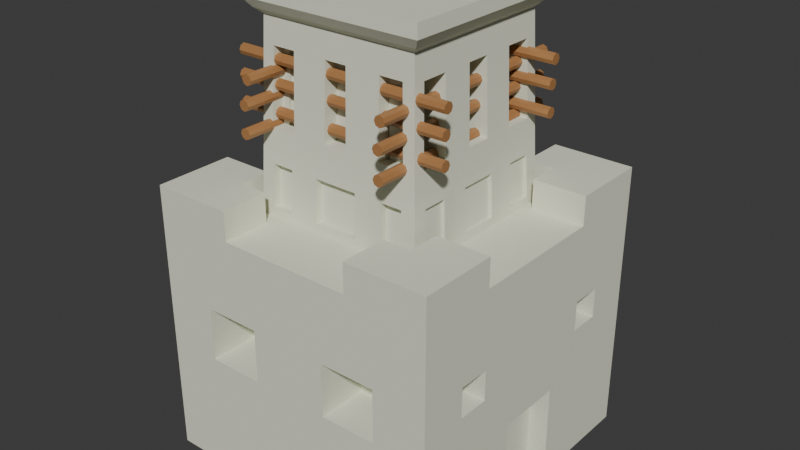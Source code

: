 # Source: ArabicTower.blend  (saved by Blender 4.1.24; exported with 4.5.12 LTS)
import bpy
from mathutils import Matrix  # noqa: F401  (used for matrix-valued properties, if any)

bpy.ops.wm.read_factory_settings(use_empty=True)
scene = bpy.context.scene
scene.name = 'Scene'

# ---- collections
col_collection = bpy.data.collections.new('Collection'); scene.collection.children.link(col_collection)

# ---- materials (node trees are filled in below, after node groups)
mat_arabictower = bpy.data.materials.new('ArabicTower')
mat_arabictower.alpha_threshold = 0.0
mat_arabictower.use_transparent_shadow = False
mat_arabictower.roughness = 0.5
mat_arabictower.line_color = (0.0, 0.0, 0.0, 1.0)
mat_wood = bpy.data.materials.new('Wood')
mat_wood.use_transparent_shadow = False

# ---- material node trees
mat_arabictower.use_nodes = True; mat_arabictower.node_tree.nodes.clear()
_N = mat_arabictower.node_tree.nodes; _L = mat_arabictower.node_tree.links
n0 = _N.new('ShaderNodeOutputMaterial'); n0.name = 'Material Output'; n0.location = (300, 300)
n1 = _N.new('ShaderNodeBsdfPrincipled'); n1.name = 'Principled BSDF'; n1.location = (10, 300)
n1.inputs[0].default_value = (0.7826, 0.8003, 0.6524, 1.0)
n1.inputs[2].default_value = 1.0
n1.inputs[3].default_value = 1.45
_L.new(n1.outputs[0], n0.inputs[0])
n0.is_active_output = True
mat_wood.use_nodes = True; mat_wood.node_tree.nodes.clear()
_N = mat_wood.node_tree.nodes; _L = mat_wood.node_tree.links
n0 = _N.new('ShaderNodeBsdfPrincipled'); n0.name = 'Principled BSDF'; n0.location = (10, 300)
n0.inputs[0].default_value = (0.4225, 0.2011, 0.07338, 1.0)
n1 = _N.new('ShaderNodeOutputMaterial'); n1.name = 'Material Output'; n1.location = (300, 300)
_L.new(n0.outputs[0], n1.inputs[0])
n1.is_active_output = True

# ---- world
world_world = bpy.data.worlds.new('World'); scene.world = world_world
world_world.use_nodes = True; world_world.node_tree.nodes.clear()
_N = world_world.node_tree.nodes; _L = world_world.node_tree.links
n0 = _N.new('ShaderNodeOutputWorld'); n0.name = 'World Output'; n0.location = (300, 300)
n1 = _N.new('ShaderNodeBackground'); n1.name = 'Background'; n1.location = (10, 300)
n1.inputs[0].default_value = (0.05088, 0.05088, 0.05088, 1.0)
_L.new(n1.outputs[0], n0.inputs[0])
n0.is_active_output = True
world_world.color = (0.05088, 0.05088, 0.05088)
world_world.use_sun_shadow = False
world_world.sun_shadow_jitter_overblur = 0.0

# ---- meshes
me_cube = bpy.data.meshes.new('Cube')
me_cube.from_pydata([(1.0, 1.0, 0.6708), (1.0, 1.0, -1.0), (1.0, -1.0, 0.6708), (1.0, -1.0, -1.0), (-1.0, 1.0, 0.6708), (-1.0, 1.0, -1.0), (-1.0, -1.0, 0.6708), (-1.0, -1.0, -1.0), (-1.0, 0.6803, -1.0), (-1.0, -0.6803, -1.0), (1.0, 0.6803, 0.6708), (1.0, -0.6803, 0.6708), (-1.0, -0.6803, 0.6708), (-1.0, 0.6803, 0.6708), (1.0, -0.6803, -1.0), (1.0, 0.6803, -1.0), (0.6404, 1.0, -1.0), (-0.6404, 1.0, -1.0), (0.6404, -1.0, 0.6708), (-0.6404, -1.0, 0.6708), (-0.6404, -1.0, -1.0), (0.6404, -1.0, -1.0), (-0.6404, 1.0, 0.6708), (0.6404, 1.0, 0.6708), (0.6404, 0.6803, -1.0), (-0.6404, 0.6803, -1.0), (0.6404, -0.6803, -1.0), (-0.6404, -0.6803, -1.0), (-0.6404, 0.6803, 0.6708), (0.6404, 0.6803, 0.6708), (-0.6404, -0.6803, 0.6708), (0.6404, -0.6803, 0.6708), (-1.0, 0.4678, -1.0), (-1.0, -0.4678, -1.0), (1.0, 0.4678, 0.6708), (1.0, -0.4678, 0.6708), (-1.0, -0.4678, 0.6708), (-1.0, 0.4678, 0.6708), (1.0, -0.4678, -1.0), (1.0, 0.4678, -1.0), (0.6404, 0.4678, 0.6708), (0.6404, -0.4678, 0.6708), (-0.6404, 0.4678, 0.6708), (-0.6404, -0.4678, 0.6708), (-0.6404, 0.4678, -1.0), (-0.6404, -0.4678, -1.0), (0.6404, 0.4678, -1.0), (0.6404, -0.4678, -1.0), (0.451, 1.0, -1.0), (-0.451, 1.0, -1.0), (0.451, -1.0, 0.6708), (-0.451, -1.0, 0.6708), (-0.451, -1.0, -1.0), (0.451, -1.0, -1.0), (-0.451, 1.0, 0.6708), (0.451, 1.0, 0.6708), (0.451, 0.6803, -1.0), (-0.451, 0.6803, -1.0), (0.451, -0.6803, -1.0), (-0.451, -0.6803, -1.0), (-0.451, 0.6803, 0.6708), (0.451, 0.6803, 0.6708), (-0.451, -0.6803, 0.6708), (0.451, -0.6803, 0.6708), (0.451, 0.4678, -1.0), (-0.451, 0.4678, -1.0), (0.451, -0.4678, -1.0), (-0.451, -0.4678, -1.0), (-0.451, 0.4678, 0.6708), (0.451, 0.4678, 0.6708), (-0.451, -0.4678, 0.6708), (0.451, -0.4678, 0.6708), (-0.6404, -1.0, 0.8645), (-1.0, -1.0, 0.8645), (1.0, -0.6803, 0.8645), (1.0, -1.0, 0.8645), (-1.0, 0.6803, 0.8645), (-1.0, 1.0, 0.8645), (0.6404, 1.0, 0.8645), (1.0, 1.0, 0.8645), (1.0, 0.6803, 0.8645), (1.0, -0.4678, 0.8645), (-1.0, -0.6803, 0.8645), (-1.0, 0.4678, 0.8645), (0.6404, 0.6803, 0.8645), (0.6404, -0.6803, 0.8645), (0.6404, -1.0, 0.8645), (-0.451, -1.0, 0.8645), (-0.6404, 1.0, 0.8645), (0.451, 1.0, 0.8645), (-0.6404, 0.6803, 0.8645), (0.451, 0.6803, 0.8645), (-0.6404, -0.6803, 0.8645), (0.451, -0.6803, 0.8645), (0.6404, -0.4678, 0.8645), (-0.6404, -0.4678, 0.8645), (1.0, 0.4678, 0.8645), (-1.0, -0.4678, 0.8645), (0.6404, 0.4678, 0.8645), (-0.6404, 0.4678, 0.8645), (0.451, -1.0, 0.8645), (-0.451, 1.0, 0.8645), (-0.451, 0.6803, 0.8645), (-0.451, -0.6803, 0.8645), (1.0, 1.0, -0.3591), (-1.0, -1.0, -0.3591), (1.0, -1.0, -0.3591), (-1.0, 1.0, -0.3591), (1.0, 0.6803, -0.3591), (1.0, -0.6803, -0.3591), (-1.0, -0.6803, -0.3591), (-1.0, 0.6803, -0.3591), (-0.6404, 1.0, -0.3591), (0.6404, 1.0, -0.3591), (0.6404, -1.0, -0.3591), (-0.6404, -1.0, -0.3591), (-1.0, -0.4678, -0.3591), (-1.0, 0.4678, -0.3591), (1.0, 0.4678, -0.3591), (1.0, -0.4678, -0.3591), (0.451, -1.0, -0.3591), (-0.451, -1.0, -0.3591), (-0.451, 1.0, -0.3591), (0.451, 1.0, -0.3591), (-1.0, 0.2269, -1.0), (-1.0, -0.2269, -1.0), (1.0, 0.2269, 0.6708), (1.0, -0.2269, 0.6708), (-1.0, -0.2269, 0.6708), (-1.0, 0.2269, 0.6708), (1.0, -0.2269, -1.0), (1.0, 0.2269, -1.0), (0.6404, 0.2269, 0.6708), (0.6404, -0.2269, 0.6708), (-0.6404, 0.2269, 0.6708), (-0.6404, -0.2269, 0.6708), (-0.6404, 0.2269, -1.0), (-0.6404, -0.2269, -1.0), (0.6404, 0.2269, -1.0), (0.6404, -0.2269, -1.0), (0.451, 0.2269, 0.6708), (0.451, -0.2269, 0.6708), (-0.451, 0.2269, 0.6708), (-0.451, -0.2269, 0.6708), (-0.451, 0.2269, -1.0), (-0.451, -0.2269, -1.0), (0.451, 0.2269, -1.0), (0.451, -0.2269, -1.0), (1.0, 0.2269, -0.3591), (1.0, -0.2269, -0.3591), (-1.0, -0.2269, -0.3591), (-1.0, 0.2269, -0.3591), (0.8661, -0.2269, -1.0), (0.8661, 0.2269, -1.0), (0.8661, 0.2269, -0.3591), (0.8661, -0.2269, -0.3591), (-1.0, -1.0, -0.04607), (-1.0, -1.0, 0.1548), (1.0, 1.0, 0.1548), (1.0, 1.0, -0.04607), (1.0, -1.0, 0.1548), (1.0, -1.0, -0.04607), (-1.0, 1.0, 0.1548), (-1.0, 1.0, -0.04607), (1.0, 0.6803, 0.1548), (1.0, 0.6803, -0.04607), (1.0, -0.6803, 0.1548), (1.0, -0.6803, -0.04607), (-1.0, -0.6803, 0.1548), (-1.0, -0.6803, -0.04607), (-1.0, 0.6803, 0.1548), (-1.0, 0.6803, -0.04607), (-0.6404, 1.0, 0.1548), (-0.6404, 1.0, -0.04607), (0.6404, 1.0, 0.1548), (0.6404, 1.0, -0.04607), (0.6404, -1.0, 0.1548), (0.6404, -1.0, -0.04607), (-0.6404, -1.0, 0.1548), (-0.6404, -1.0, -0.04607), (-1.0, -0.4678, 0.1548), (-1.0, -0.4678, -0.04607), (-1.0, 0.4678, 0.1548), (-1.0, 0.4678, -0.04607), (1.0, 0.4678, 0.1548), (1.0, 0.4678, -0.04607), (1.0, -0.4678, 0.1548), (1.0, -0.4678, -0.04607), (0.451, -1.0, 0.1548), (-0.451, -1.0, 0.1548), (-0.451, 1.0, 0.1548), (0.451, 1.0, 0.1548), (1.0, 0.2269, 0.1548), (1.0, 0.2269, -0.04607), (1.0, -0.2269, 0.1548), (1.0, -0.2269, -0.04607), (-1.0, -0.2269, 0.1548), (-1.0, -0.2269, -0.04607), (-1.0, 0.2269, 0.1548), (-1.0, 0.2269, -0.04607), (0.4891, 0.6803, 0.1548), (0.4891, 0.6803, -0.04607), (0.4891, -0.6803, 0.1548), (0.4891, -0.6803, -0.04607), (0.4891, 0.4678, 0.1548), (0.4891, 0.4678, -0.04607), (0.4891, -0.4678, 0.1548), (0.4891, -0.4678, -0.04607), (0.2638, 1.0, -1.0), (-0.2638, 1.0, -1.0), (0.2638, -1.0, 0.6708), (-0.2638, -1.0, 0.6708), (-0.2638, -1.0, -1.0), (0.2638, -1.0, -1.0), (-0.2638, 1.0, 0.6708), (0.2638, 1.0, 0.6708), (0.2638, 0.6803, -1.0), (-0.2638, 0.6803, -1.0), (0.2638, -0.6803, -1.0), (-0.2638, -0.6803, -1.0), (-0.2638, 0.6803, 0.6708), (0.2638, 0.6803, 0.6708), (-0.2638, -0.6803, 0.6708), (0.2638, -0.6803, 0.6708), (0.2638, 0.4678, -1.0), (-0.2638, 0.4678, -1.0), (0.2638, -0.4678, -1.0), (-0.2638, -0.4678, -1.0), (-0.2638, 0.4678, 0.6708), (0.2638, 0.4678, 0.6708), (-0.2638, -0.4678, 0.6708), (0.2638, -0.4678, 0.6708), (-0.2638, 1.0, -0.3591), (0.2638, 1.0, -0.3591), (0.2638, -1.0, -0.3591), (-0.2638, -1.0, -0.3591), (0.2638, 0.2269, -1.0), (-0.2638, 0.2269, -1.0), (0.2638, -0.2269, -1.0), (-0.2638, -0.2269, -1.0), (-0.2638, 0.2269, 0.6708), (0.2638, 0.2269, 0.6708), (-0.2638, -0.2269, 0.6708), (0.2638, -0.2269, 0.6708), (-0.2638, 1.0, -0.04607), (0.2638, 1.0, -0.04607), (-0.2638, 1.0, 0.1548), (0.2638, 1.0, 0.1548), (0.2638, -1.0, -0.04607), (-0.2638, -1.0, -0.04607), (0.2638, -1.0, 0.1548), (-0.2638, -1.0, 0.1548), (1.0, 1.0, -0.2026), (1.0, -1.0, -0.2026), (-1.0, 1.0, -0.2026), (1.0, 0.6803, -0.2026), (1.0, -0.6803, -0.2026), (-1.0, -0.6803, -0.2026), (-1.0, 0.6803, -0.2026), (-0.6404, 1.0, -0.2026), (0.6404, 1.0, -0.2026), (0.6404, -1.0, -0.2026), (-0.6404, -1.0, -0.2026), (-1.0, -0.4678, -0.2026), (-1.0, 0.4678, -0.2026), (1.0, 0.4678, -0.2026), (1.0, -0.4678, -0.2026), (0.451, -1.0, -0.2026), (-0.451, -1.0, -0.2026), (-0.451, 1.0, -0.2026), (0.451, 1.0, -0.2026), (1.0, 0.2269, -0.2026), (1.0, -0.2269, -0.2026), (-1.0, -0.2269, -0.2026), (-1.0, 0.2269, -0.2026), (-1.0, -1.0, -0.2026), (0.2638, -1.0, -0.2026), (-0.2638, -1.0, -0.2026), (-0.2638, 1.0, -0.2026), (0.2638, 1.0, -0.2026), (0.6404, -0.6771, 0.1548), (0.6404, -0.6771, -0.04607), (-0.6404, -0.6771, 0.1548), (-0.6404, -0.6771, -0.04607), (0.451, -0.6771, 0.1548), (0.451, -0.6771, -0.04607), (-0.451, -0.6771, 0.1548), (-0.451, -0.6771, -0.04607), (-0.2638, -0.6771, -0.04607), (-0.2638, -0.6771, 0.1548), (0.2638, -0.6771, -0.04607), (0.2638, -0.6771, 0.1548), (0.6404, -0.6771, -0.2026), (-0.6404, -0.6771, -0.2026), (0.451, -0.6771, -0.2026), (-0.451, -0.6771, -0.2026), (0.2638, -0.6771, -0.2026), (-0.2638, -0.6771, -0.2026), (-0.6404, 0.248, 0.1548), (-0.6404, 0.248, -0.04607), (0.6404, 0.248, 0.1548), (0.6404, 0.248, -0.04607), (-0.451, 0.248, 0.1548), (-0.451, 0.248, -0.04607), (0.451, 0.248, 0.1548), (0.451, 0.248, -0.04607), (0.2638, 0.248, -0.04607), (0.2638, 0.248, 0.1548), (-0.2638, 0.248, -0.04607), (-0.2638, 0.248, 0.1548), (-0.6404, 0.248, -0.2026), (0.6404, 0.248, -0.2026), (-0.451, 0.248, -0.2026), (0.451, 0.248, -0.2026), (-0.2638, 0.248, -0.2026), (0.2638, 0.248, -0.2026)], [], [(54, 22, 88, 101), (178, 19, 6, 157), (170, 13, 4, 162), (26, 14, 3, 21), (166, 11, 2, 160), (174, 23, 0, 158), (158, 0, 10, 164), (186, 35, 11, 166), (16, 1, 15, 24), (47, 38, 14, 26), (157, 6, 12, 168), (182, 37, 13, 170), (41, 31, 85, 94), (13, 37, 83, 76), (37, 42, 99, 83), (70, 43, 30, 62), (63, 50, 100, 93), (18, 2, 75, 86), (33, 45, 27, 9), (66, 47, 26, 58), (5, 17, 25, 8), (48, 16, 24, 56), (162, 4, 22, 172), (191, 55, 23, 174), (9, 27, 20, 7), (58, 26, 21, 53), (160, 2, 18, 176), (189, 51, 19, 178), (42, 28, 90, 99), (60, 54, 101, 102), (56, 24, 46, 64), (147, 139, 47, 66), (8, 25, 44, 32), (125, 137, 45, 33), (60, 28, 42, 68), (143, 135, 43, 70), (31, 63, 93, 85), (127, 133, 41, 35), (12, 6, 73, 82), (135, 128, 36, 43), (168, 12, 36, 180), (198, 129, 37, 182), (24, 15, 39, 46), (139, 130, 38, 47), (164, 10, 34, 184), (194, 127, 35, 186), (133, 141, 71, 41), (242, 143, 70, 230), (29, 61, 69, 40), (220, 60, 68, 228), (137, 145, 67, 45), (238, 147, 66, 226), (25, 57, 65, 44), (216, 56, 64, 224), (35, 41, 94, 81), (222, 62, 51, 211), (176, 18, 50, 188), (251, 211, 51, 189), (27, 59, 52, 20), (218, 58, 53, 213), (172, 22, 54, 190), (247, 215, 55, 191), (17, 49, 57, 25), (208, 48, 56, 216), (45, 67, 59, 27), (226, 66, 58, 218), (55, 61, 91, 89), (214, 54, 60, 220), (41, 71, 63, 31), (230, 70, 62, 222), (92, 82, 73, 72), (88, 77, 76, 90), (95, 97, 82, 92), (81, 94, 85, 74), (79, 78, 84, 80), (101, 88, 90, 102), (74, 85, 86, 75), (103, 92, 72, 87), (80, 84, 98, 96), (90, 76, 83, 99), (85, 93, 100, 86), (78, 89, 91, 84), (19, 51, 87, 72), (51, 62, 103, 87), (43, 36, 97, 95), (30, 43, 95, 92), (6, 19, 72, 73), (2, 11, 74, 75), (22, 4, 77, 88), (23, 55, 89, 78), (34, 10, 80, 96), (4, 13, 76, 77), (0, 23, 78, 79), (28, 60, 102, 90), (36, 12, 82, 97), (62, 30, 92, 103), (50, 18, 86, 100), (10, 0, 79, 80), (61, 29, 84, 91), (29, 40, 98, 84), (40, 34, 96, 98), (11, 35, 81, 74), (208, 233, 123, 48), (17, 112, 122, 49), (212, 235, 121, 52), (21, 114, 120, 53), (130, 149, 119, 38), (15, 108, 118, 39), (124, 151, 117, 32), (9, 110, 116, 33), (52, 121, 115, 20), (3, 106, 114, 21), (48, 123, 113, 16), (5, 107, 112, 17), (32, 117, 111, 8), (7, 105, 110, 9), (38, 119, 109, 14), (1, 104, 108, 15), (16, 113, 104, 1), (14, 109, 106, 3), (8, 111, 107, 5), (20, 115, 105, 7), (33, 116, 150, 125), (125, 150, 151, 124), (39, 118, 148, 131), (149, 130, 152, 155), (224, 64, 146, 236), (236, 146, 147, 238), (44, 65, 144, 136), (136, 144, 145, 137), (228, 68, 142, 240), (240, 142, 143, 242), (40, 69, 140, 132), (132, 140, 141, 133), (184, 34, 126, 192), (192, 126, 127, 194), (46, 39, 131, 138), (180, 36, 128, 196), (196, 128, 129, 198), (42, 37, 129, 134), (134, 129, 128, 135), (34, 40, 132, 126), (126, 132, 133, 127), (68, 42, 134, 142), (142, 134, 135, 143), (32, 44, 136, 124), (124, 136, 137, 125), (64, 46, 138, 146), (146, 138, 139, 147), (153, 154, 155, 152), (148, 149, 155, 154), (131, 148, 154, 153), (273, 197, 199, 274), (197, 196, 198, 199), (263, 181, 197, 273), (181, 180, 196, 197), (271, 193, 195, 272), (193, 192, 194, 195), (265, 185, 193, 271), (185, 184, 192, 193), (246, 244, 308, 309), (174, 175, 301, 300), (260, 270, 313, 311), (244, 278, 314, 308), (179, 262, 293, 283), (248, 276, 296, 290), (251, 189, 286, 289), (261, 177, 281, 292), (272, 195, 187, 266), (195, 194, 186, 187), (255, 165, 185, 265), (185, 165, 201, 205), (274, 199, 183, 264), (199, 198, 182, 183), (257, 169, 181, 263), (169, 168, 180, 181), (276, 267, 294, 296), (249, 251, 289, 288), (253, 161, 177, 261), (161, 160, 176, 177), (191, 174, 300, 304), (173, 172, 298, 299), (254, 163, 173, 259), (163, 162, 172, 173), (264, 183, 171, 258), (183, 182, 170, 171), (275, 156, 169, 257), (156, 157, 168, 169), (266, 187, 167, 256), (186, 166, 202, 206), (252, 159, 165, 255), (159, 158, 164, 165), (260, 175, 159, 252), (175, 174, 158, 159), (256, 167, 161, 253), (167, 166, 160, 161), (258, 171, 163, 254), (171, 170, 162, 163), (262, 179, 156, 275), (179, 178, 157, 156), (201, 200, 204, 205), (207, 206, 202, 203), (166, 167, 203, 202), (165, 164, 200, 201), (187, 186, 206, 207), (167, 187, 207, 203), (184, 185, 205, 204), (164, 184, 204, 200), (178, 179, 283, 282), (248, 250, 251, 249), (250, 248, 290, 291), (276, 248, 249, 277), (190, 246, 309, 302), (244, 246, 247, 245), (175, 260, 311, 301), (278, 244, 245, 279), (140, 241, 243, 141), (241, 240, 242, 243), (69, 229, 241, 140), (229, 228, 240, 241), (144, 237, 239, 145), (237, 236, 238, 239), (65, 225, 237, 144), (225, 224, 236, 237), (53, 120, 234, 213), (213, 234, 235, 212), (49, 122, 232, 209), (209, 232, 233, 208), (71, 231, 223, 63), (231, 230, 222, 223), (55, 215, 221, 61), (215, 214, 220, 221), (67, 227, 219, 59), (227, 226, 218, 219), (49, 209, 217, 57), (209, 208, 216, 217), (190, 54, 214, 246), (246, 214, 215, 247), (59, 219, 212, 52), (219, 218, 213, 212), (188, 50, 210, 250), (250, 210, 211, 251), (63, 223, 210, 50), (223, 222, 211, 210), (57, 217, 225, 65), (217, 216, 224, 225), (145, 239, 227, 67), (239, 238, 226, 227), (61, 221, 229, 69), (221, 220, 228, 229), (141, 243, 231, 71), (243, 242, 230, 231), (232, 278, 279, 233), (122, 269, 278, 232), (234, 276, 277, 235), (120, 267, 276, 234), (115, 262, 275, 105), (111, 258, 254, 107), (109, 256, 253, 106), (113, 260, 252, 104), (104, 252, 255, 108), (119, 266, 256, 109), (105, 275, 257, 110), (117, 264, 258, 111), (107, 254, 259, 112), (123, 270, 260, 113), (106, 253, 261, 114), (121, 268, 262, 115), (110, 257, 263, 116), (151, 274, 264, 117), (108, 255, 265, 118), (149, 272, 266, 119), (114, 261, 267, 120), (235, 277, 268, 121), (112, 259, 269, 122), (233, 279, 270, 123), (118, 265, 271, 148), (148, 271, 272, 149), (116, 263, 273, 150), (150, 273, 274, 151), (297, 288, 287, 295), (288, 289, 286, 287), (292, 281, 285, 294), (281, 280, 284, 285), (295, 287, 283, 293), (287, 286, 282, 283), (285, 284, 291, 290), (294, 285, 290, 296), (277, 249, 288, 297), (267, 261, 292, 294), (176, 188, 284, 280), (268, 277, 297, 295), (188, 250, 291, 284), (262, 268, 295, 293), (177, 176, 280, 281), (189, 178, 282, 286), (315, 306, 305, 313), (306, 307, 304, 305), (310, 299, 303, 312), (299, 298, 302, 303), (313, 305, 301, 311), (305, 304, 300, 301), (303, 302, 309, 308), (312, 303, 308, 314), (279, 245, 306, 315), (247, 191, 304, 307), (245, 247, 307, 306), (269, 259, 310, 312), (270, 279, 315, 313), (278, 269, 312, 314), (172, 190, 302, 298), (259, 173, 299, 310)])
_uv = me_cube.uv_layers.new(name='UVMap')
_uv.uv.foreach_set('vector', [0.625, 0.3186, 0.625, 0.295, 0.625, 0.295, 0.625, 0.3186, 0.5476, 0.955, 0.625, 0.955, 0.625, 1.0, 0.5476, 1.0, 0.5476, 0.21, 0.625, 0.21, 0.625, 0.25, 0.5476, 0.25, 0.33, 0.71, 0.375, 0.71, 0.375, 0.75, 0.33, 0.75, 0.5476, 0.71, 0.625, 0.71, 0.625, 0.75, 0.5476, 0.75, 0.5476, 0.455, 0.625, 0.455, 0.625, 0.5, 0.5476, 0.5, 0.5476, 0.5, 0.625, 0.5, 0.625, 0.54, 0.5476, 0.54, 0.5476, 0.6835, 0.625, 0.6835, 0.625, 0.71, 0.5476, 0.71, 0.33, 0.5, 0.375, 0.5, 0.375, 0.54, 0.33, 0.54, 0.33, 0.6835, 0.375, 0.6835, 0.375, 0.71, 0.33, 0.71, 0.5476, 0.0, 0.625, 0.0, 0.625, 0.03996, 0.5476, 0.03996, 0.5476, 0.1835, 0.625, 0.1835, 0.625, 0.21, 0.5476, 0.21, 0.67, 0.6835, 0.67, 0.71, 0.67, 0.71, 0.67, 0.6835, 0.625, 0.21, 0.625, 0.1835, 0.625, 0.1835, 0.625, 0.21, 0.875, 0.5665, 0.83, 0.5665, 0.83, 0.5665, 0.875, 0.5665, 0.8064, 0.6835, 0.83, 0.6835, 0.83, 0.71, 0.8064, 0.71, 0.6936, 0.71, 0.6936, 0.75, 0.6936, 0.75, 0.6936, 0.71, 0.625, 0.795, 0.625, 0.75, 0.625, 0.75, 0.625, 0.795, 0.125, 0.6835, 0.17, 0.6835, 0.17, 0.71, 0.125, 0.71, 0.3064, 0.6835, 0.33, 0.6835, 0.33, 0.71, 0.3064, 0.71, 0.125, 0.5, 0.17, 0.5, 0.17, 0.54, 0.125, 0.54, 0.3064, 0.5, 0.33, 0.5, 0.33, 0.54, 0.3064, 0.54, 0.5476, 0.25, 0.625, 0.25, 0.625, 0.295, 0.5476, 0.295, 0.5476, 0.4314, 0.625, 0.4314, 0.625, 0.455, 0.5476, 0.455, 0.125, 0.71, 0.17, 0.71, 0.17, 0.75, 0.125, 0.75, 0.3064, 0.71, 0.33, 0.71, 0.33, 0.75, 0.3064, 0.75, 0.5476, 0.75, 0.625, 0.75, 0.625, 0.795, 0.5476, 0.795, 0.5476, 0.9314, 0.625, 0.9314, 0.625, 0.955, 0.5476, 0.955, 0.83, 0.5665, 0.83, 0.54, 0.83, 0.54, 0.83, 0.5665, 0.8064, 0.54, 0.8064, 0.5, 0.8064, 0.5, 0.8064, 0.54, 0.3064, 0.54, 0.33, 0.54, 0.33, 0.5665, 0.3064, 0.5665, 0.3064, 0.6534, 0.33, 0.6534, 0.33, 0.6835, 0.3064, 0.6835, 0.125, 0.54, 0.17, 0.54, 0.17, 0.5665, 0.125, 0.5665, 0.125, 0.6534, 0.17, 0.6534, 0.17, 0.6835, 0.125, 0.6835, 0.8064, 0.54, 0.83, 0.54, 0.83, 0.5665, 0.8064, 0.5665, 0.8064, 0.6534, 0.83, 0.6534, 0.83, 0.6835, 0.8064, 0.6835, 0.67, 0.71, 0.6936, 0.71, 0.6936, 0.71, 0.67, 0.71, 0.625, 0.6534, 0.67, 0.6534, 0.67, 0.6835, 0.625, 0.6835, 0.625, 0.03996, 0.625, 0.0, 0.625, 0.0, 0.625, 0.03996, 0.83, 0.6534, 0.875, 0.6534, 0.875, 0.6835, 0.83, 0.6835, 0.5476, 0.03996, 0.625, 0.03996, 0.625, 0.06653, 0.5476, 0.06653, 0.5476, 0.1534, 0.625, 0.1534, 0.625, 0.1835, 0.5476, 0.1835, 0.33, 0.54, 0.375, 0.54, 0.375, 0.5665, 0.33, 0.5665, 0.33, 0.6534, 0.375, 0.6534, 0.375, 0.6835, 0.33, 0.6835, 0.5476, 0.54, 0.625, 0.54, 0.625, 0.5665, 0.5476, 0.5665, 0.5476, 0.6534, 0.625, 0.6534, 0.625, 0.6835, 0.5476, 0.6835, 0.67, 0.6534, 0.6936, 0.6534, 0.6936, 0.6835, 0.67, 0.6835, 0.783, 0.6534, 0.8064, 0.6534, 0.8064, 0.6835, 0.783, 0.6835, 0.67, 0.54, 0.6936, 0.54, 0.6936, 0.5665, 0.67, 0.5665, 0.783, 0.54, 0.8064, 0.54, 0.8064, 0.5665, 0.783, 0.5665, 0.17, 0.6534, 0.1936, 0.6534, 0.1936, 0.6835, 0.17, 0.6835, 0.283, 0.6534, 0.3064, 0.6534, 0.3064, 0.6835, 0.283, 0.6835, 0.17, 0.54, 0.1936, 0.54, 0.1936, 0.5665, 0.17, 0.5665, 0.283, 0.54, 0.3064, 0.54, 0.3064, 0.5665, 0.283, 0.5665, 0.625, 0.6835, 0.67, 0.6835, 0.67, 0.6835, 0.625, 0.6835, 0.783, 0.71, 0.8064, 0.71, 0.8064, 0.75, 0.783, 0.75, 0.5476, 0.795, 0.625, 0.795, 0.625, 0.8186, 0.5476, 0.8186, 0.5476, 0.908, 0.625, 0.908, 0.625, 0.9314, 0.5476, 0.9314, 0.17, 0.71, 0.1936, 0.71, 0.1936, 0.75, 0.17, 0.75, 0.283, 0.71, 0.3064, 0.71, 0.3064, 0.75, 0.283, 0.75, 0.5476, 0.295, 0.625, 0.295, 0.625, 0.3186, 0.5476, 0.3186, 0.5476, 0.408, 0.625, 0.408, 0.625, 0.4314, 0.5476, 0.4314, 0.17, 0.5, 0.1936, 0.5, 0.1936, 0.54, 0.17, 0.54, 0.283, 0.5, 0.3064, 0.5, 0.3064, 0.54, 0.283, 0.54, 0.17, 0.6835, 0.1936, 0.6835, 0.1936, 0.71, 0.17, 0.71, 0.283, 0.6835, 0.3064, 0.6835, 0.3064, 0.71, 0.283, 0.71, 0.6936, 0.5, 0.6936, 0.54, 0.6936, 0.54, 0.6936, 0.5, 0.783, 0.5, 0.8064, 0.5, 0.8064, 0.54, 0.783, 0.54, 0.67, 0.6835, 0.6936, 0.6835, 0.6936, 0.71, 0.67, 0.71, 0.783, 0.6835, 0.8064, 0.6835, 0.8064, 0.71, 0.783, 0.71, 0.83, 0.71, 0.875, 0.71, 0.875, 0.75, 0.83, 0.75, 0.83, 0.5, 0.875, 0.5, 0.875, 0.54, 0.83, 0.54, 0.83, 0.6835, 0.875, 0.6835, 0.875, 0.71, 0.83, 0.71, 0.625, 0.6835, 0.67, 0.6835, 0.67, 0.71, 0.625, 0.71, 0.625, 0.5, 0.67, 0.5, 0.67, 0.54, 0.625, 0.54, 0.8064, 0.5, 0.83, 0.5, 0.83, 0.54, 0.8064, 0.54, 0.625, 0.71, 0.67, 0.71, 0.67, 0.75, 0.625, 0.75, 0.8064, 0.71, 0.83, 0.71, 0.83, 0.75, 0.8064, 0.75, 0.625, 0.54, 0.67, 0.54, 0.67, 0.5665, 0.625, 0.5665, 0.83, 0.54, 0.875, 0.54, 0.875, 0.5665, 0.83, 0.5665, 0.67, 0.71, 0.6936, 0.71, 0.6936, 0.75, 0.67, 0.75, 0.67, 0.5, 0.6936, 0.5, 0.6936, 0.54, 0.67, 0.54, 0.625, 0.955, 0.625, 0.9314, 0.625, 0.9314, 0.625, 0.955, 0.8064, 0.75, 0.8064, 0.71, 0.8064, 0.71, 0.8064, 0.75, 0.83, 0.6835, 0.875, 0.6835, 0.875, 0.6835, 0.83, 0.6835, 0.83, 0.71, 0.83, 0.6835, 0.83, 0.6835, 0.83, 0.71, 0.625, 1.0, 0.625, 0.955, 0.625, 0.955, 0.625, 1.0, 0.625, 0.75, 0.625, 0.71, 0.625, 0.71, 0.625, 0.75, 0.625, 0.295, 0.625, 0.25, 0.625, 0.25, 0.625, 0.295, 0.625, 0.455, 0.625, 0.4314, 0.625, 0.4314, 0.625, 0.455, 0.625, 0.5665, 0.625, 0.54, 0.625, 0.54, 0.625, 0.5665, 0.625, 0.25, 0.625, 0.21, 0.625, 0.21, 0.625, 0.25, 0.625, 0.5, 0.625, 0.455, 0.625, 0.455, 0.625, 0.5, 0.83, 0.54, 0.8064, 0.54, 0.8064, 0.54, 0.83, 0.54, 0.625, 0.06653, 0.625, 0.03996, 0.625, 0.03996, 0.625, 0.06653, 0.8064, 0.71, 0.83, 0.71, 0.83, 0.71, 0.8064, 0.71, 0.625, 0.8186, 0.625, 0.795, 0.625, 0.795, 0.625, 0.8186, 0.625, 0.54, 0.625, 0.5, 0.625, 0.5, 0.625, 0.54, 0.6936, 0.54, 0.67, 0.54, 0.67, 0.54, 0.6936, 0.54, 0.67, 0.54, 0.67, 0.5665, 0.67, 0.5665, 0.67, 0.54, 0.67, 0.5665, 0.625, 0.5665, 0.625, 0.5665, 0.67, 0.5665, 0.625, 0.71, 0.625, 0.6835, 0.625, 0.6835, 0.625, 0.71, 0.375, 0.408, 0.4803, 0.408, 0.4803, 0.4314, 0.375, 0.4314, 0.375, 0.295, 0.4803, 0.295, 0.4803, 0.3186, 0.375, 0.3186, 0.375, 0.908, 0.4803, 0.908, 0.4803, 0.9314, 0.375, 0.9314, 0.375, 0.795, 0.4803, 0.795, 0.4803, 0.8186, 0.375, 0.8186, 0.375, 0.6534, 0.4803, 0.6534, 0.4803, 0.6835, 0.375, 0.6835, 0.375, 0.54, 0.4803, 0.54, 0.4803, 0.5665, 0.375, 0.5665, 0.375, 0.1534, 0.4803, 0.1534, 0.4803, 0.1835, 0.375, 0.1835, 0.375, 0.03996, 0.4803, 0.03996, 0.4803, 0.06653, 0.375, 0.06653, 0.375, 0.9314, 0.4803, 0.9314, 0.4803, 0.955, 0.375, 0.955, 0.375, 0.75, 0.4803, 0.75, 0.4803, 0.795, 0.375, 0.795, 0.375, 0.4314, 0.4803, 0.4314, 0.4803, 0.455, 0.375, 0.455, 0.375, 0.25, 0.4803, 0.25, 0.4803, 0.295, 0.375, 0.295, 0.375, 0.1835, 0.4803, 0.1835, 0.4803, 0.21, 0.375, 0.21, 0.375, 0.0, 0.4803, 0.0, 0.4803, 0.03996, 0.375, 0.03996, 0.375, 0.6835, 0.4803, 0.6835, 0.4803, 0.71, 0.375, 0.71, 0.375, 0.5, 0.4803, 0.5, 0.4803, 0.54, 0.375, 0.54, 0.375, 0.455, 0.4803, 0.455, 0.4803, 0.5, 0.375, 0.5, 0.375, 0.71, 0.4803, 0.71, 0.4803, 0.75, 0.375, 0.75, 0.375, 0.21, 0.4803, 0.21, 0.4803, 0.25, 0.375, 0.25, 0.375, 0.955, 0.4803, 0.955, 0.4803, 1.0, 0.375, 1.0, 0.375, 0.06653, 0.4803, 0.06653, 0.4803, 0.09663, 0.375, 0.09663, 0.375, 0.09663, 0.4803, 0.09663, 0.4803, 0.1534, 0.375, 0.1534, 0.375, 0.5665, 0.4803, 0.5665, 0.4803, 0.5966, 0.375, 0.5966, 0.4803, 0.6534, 0.375, 0.6534, 0.375, 0.6534, 0.4803, 0.6534, 0.283, 0.5665, 0.3064, 0.5665, 0.3064, 0.5966, 0.283, 0.5966, 0.283, 0.5966, 0.3064, 0.5966, 0.3064, 0.6534, 0.283, 0.6534, 0.17, 0.5665, 0.1936, 0.5665, 0.1936, 0.5966, 0.17, 0.5966, 0.17, 0.5966, 0.1936, 0.5966, 0.1936, 0.6534, 0.17, 0.6534, 0.783, 0.5665, 0.8064, 0.5665, 0.8064, 0.5966, 0.783, 0.5966, 0.783, 0.5966, 0.8064, 0.5966, 0.8064, 0.6534, 0.783, 0.6534, 0.67, 0.5665, 0.6936, 0.5665, 0.6936, 0.5966, 0.67, 0.5966, 0.67, 0.5966, 0.6936, 0.5966, 0.6936, 0.6534, 0.67, 0.6534, 0.5476, 0.5665, 0.625, 0.5665, 0.625, 0.5966, 0.5476, 0.5966, 0.5476, 0.5966, 0.625, 0.5966, 0.625, 0.6534, 0.5476, 0.6534, 0.33, 0.5665, 0.375, 0.5665, 0.375, 0.5966, 0.33, 0.5966, 0.5476, 0.06653, 0.625, 0.06653, 0.625, 0.09663, 0.5476, 0.09663, 0.5476, 0.09663, 0.625, 0.09663, 0.625, 0.1534, 0.5476, 0.1534, 0.83, 0.5665, 0.875, 0.5665, 0.875, 0.5966, 0.83, 0.5966, 0.83, 0.5966, 0.875, 0.5966, 0.875, 0.6534, 0.83, 0.6534, 0.625, 0.5665, 0.67, 0.5665, 0.67, 0.5966, 0.625, 0.5966, 0.625, 0.5966, 0.67, 0.5966, 0.67, 0.6534, 0.625, 0.6534, 0.8064, 0.5665, 0.83, 0.5665, 0.83, 0.5966, 0.8064, 0.5966, 0.8064, 0.5966, 0.83, 0.5966, 0.83, 0.6534, 0.8064, 0.6534, 0.125, 0.5665, 0.17, 0.5665, 0.17, 0.5966, 0.125, 0.5966, 0.125, 0.5966, 0.17, 0.5966, 0.17, 0.6534, 0.125, 0.6534, 0.3064, 0.5665, 0.33, 0.5665, 0.33, 0.5966, 0.3064, 0.5966, 0.3064, 0.5966, 0.33, 0.5966, 0.33, 0.6534, 0.3064, 0.6534, 0.375, 0.5966, 0.4803, 0.5966, 0.4803, 0.6534, 0.375, 0.6534, 0.4803, 0.5966, 0.4803, 0.6534, 0.4803, 0.6534, 0.4803, 0.5966, 0.375, 0.5966, 0.4803, 0.5966, 0.4803, 0.5966, 0.375, 0.5966, 0.4898, 0.09663, 0.4994, 0.09663, 0.4994, 0.1534, 0.4898, 0.1534, 0.4994, 0.09663, 0.5476, 0.09663, 0.5476, 0.1534, 0.4994, 0.1534, 0.4898, 0.06653, 0.4994, 0.06653, 0.4994, 0.09663, 0.4898, 0.09663, 0.4994, 0.06653, 0.5476, 0.06653, 0.5476, 0.09663, 0.4994, 0.09663, 0.4898, 0.5966, 0.4994, 0.5966, 0.4994, 0.6534, 0.4898, 0.6534, 0.4994, 0.5966, 0.5476, 0.5966, 0.5476, 0.6534, 0.4994, 0.6534, 0.4898, 0.5665, 0.4994, 0.5665, 0.4994, 0.5966, 0.4898, 0.5966, 0.4994, 0.5665, 0.5476, 0.5665, 0.5476, 0.5966, 0.4994, 0.5966, 0.5476, 0.342, 0.4994, 0.342, 0.4994, 0.342, 0.5476, 0.342, 0.5476, 0.455, 0.4994, 0.455, 0.4994, 0.455, 0.5476, 0.455, 0.4898, 0.455, 0.4898, 0.4314, 0.4898, 0.4314, 0.4898, 0.455, 0.4994, 0.342, 0.4898, 0.342, 0.4898, 0.342, 0.4994, 0.342, 0.4994, 0.955, 0.4898, 0.955, 0.4898, 0.955, 0.4994, 0.955, 0.4994, 0.842, 0.4898, 0.842, 0.4898, 0.842, 0.4994, 0.842, 0.5476, 0.908, 0.5476, 0.9314, 0.5476, 0.9314, 0.5476, 0.908, 0.4898, 0.795, 0.4994, 0.795, 0.4994, 0.795, 0.4898, 0.795, 0.4898, 0.6534, 0.4994, 0.6534, 0.4994, 0.6835, 0.4898, 0.6835, 0.4994, 0.6534, 0.5476, 0.6534, 0.5476, 0.6835, 0.4994, 0.6835, 0.4898, 0.54, 0.4994, 0.54, 0.4994, 0.5665, 0.4898, 0.5665, 0.4994, 0.5665, 0.4994, 0.54, 0.4994, 0.54, 0.4994, 0.5665, 0.4898, 0.1534, 0.4994, 0.1534, 0.4994, 0.1835, 0.4898, 0.1835, 0.4994, 0.1534, 0.5476, 0.1534, 0.5476, 0.1835, 0.4994, 0.1835, 0.4898, 0.03996, 0.4994, 0.03996, 0.4994, 0.06653, 0.4898, 0.06653, 0.4994, 0.03996, 0.5476, 0.03996, 0.5476, 0.06653, 0.4994, 0.06653, 0.4898, 0.842, 0.4898, 0.8186, 0.4898, 0.8186, 0.4898, 0.842, 0.4994, 0.908, 0.5476, 0.908, 0.5476, 0.908, 0.4994, 0.908, 0.4898, 0.75, 0.4994, 0.75, 0.4994, 0.795, 0.4898, 0.795, 0.4994, 0.75, 0.5476, 0.75, 0.5476, 0.795, 0.4994, 0.795, 0.5476, 0.4314, 0.5476, 0.455, 0.5476, 0.455, 0.5476, 0.4314, 0.4994, 0.295, 0.5476, 0.295, 0.5476, 0.295, 0.4994, 0.295, 0.4898, 0.25, 0.4994, 0.25, 0.4994, 0.295, 0.4898, 0.295, 0.4994, 0.25, 0.5476, 0.25, 0.5476, 0.295, 0.4994, 0.295, 0.4898, 0.1835, 0.4994, 0.1835, 0.4994, 0.21, 0.4898, 0.21, 0.4994, 0.1835, 0.5476, 0.1835, 0.5476, 0.21, 0.4994, 0.21, 0.4898, 0.0, 0.4994, 0.0, 0.4994, 0.03996, 0.4898, 0.03996, 0.4994, 0.0, 0.5476, 0.0, 0.5476, 0.03996, 0.4994, 0.03996, 0.4898, 0.6835, 0.4994, 0.6835, 0.4994, 0.71, 0.4898, 0.71, 0.5476, 0.6835, 0.5476, 0.71, 0.5476, 0.71, 0.5476, 0.6835, 0.4898, 0.5, 0.4994, 0.5, 0.4994, 0.54, 0.4898, 0.54, 0.4994, 0.5, 0.5476, 0.5, 0.5476, 0.54, 0.4994, 0.54, 0.4898, 0.455, 0.4994, 0.455, 0.4994, 0.5, 0.4898, 0.5, 0.4994, 0.455, 0.5476, 0.455, 0.5476, 0.5, 0.4994, 0.5, 0.4898, 0.71, 0.4994, 0.71, 0.4994, 0.75, 0.4898, 0.75, 0.4994, 0.71, 0.5476, 0.71, 0.5476, 0.75, 0.4994, 0.75, 0.4898, 0.21, 0.4994, 0.21, 0.4994, 0.25, 0.4898, 0.25, 0.4994, 0.21, 0.5476, 0.21, 0.5476, 0.25, 0.4994, 0.25, 0.4898, 0.955, 0.4994, 0.955, 0.4994, 1.0, 0.4898, 1.0, 0.4994, 0.955, 0.5476, 0.955, 0.5476, 1.0, 0.4994, 1.0, 0.4994, 0.54, 0.5476, 0.54, 0.5476, 0.5665, 0.4994, 0.5665, 0.4994, 0.6835, 0.5476, 0.6835, 0.5476, 0.71, 0.4994, 0.71, 0.5476, 0.71, 0.4994, 0.71, 0.4994, 0.71, 0.5476, 0.71, 0.4994, 0.54, 0.5476, 0.54, 0.5476, 0.54, 0.4994, 0.54, 0.4994, 0.6835, 0.5476, 0.6835, 0.5476, 0.6835, 0.4994, 0.6835, 0.4994, 0.71, 0.4994, 0.6835, 0.4994, 0.6835, 0.4994, 0.71, 0.5476, 0.5665, 0.4994, 0.5665, 0.4994, 0.5665, 0.5476, 0.5665, 0.5476, 0.54, 0.5476, 0.5665, 0.5476, 0.5665, 0.5476, 0.54, 0.5476, 0.955, 0.4994, 0.955, 0.4994, 0.955, 0.5476, 0.955, 0.4994, 0.842, 0.5476, 0.842, 0.5476, 0.908, 0.4994, 0.908, 0.5476, 0.842, 0.4994, 0.842, 0.4994, 0.842, 0.5476, 0.842, 0.4898, 0.842, 0.4994, 0.842, 0.4994, 0.908, 0.4898, 0.908, 0.5476, 0.3186, 0.5476, 0.342, 0.5476, 0.342, 0.5476, 0.3186, 0.4994, 0.342, 0.5476, 0.342, 0.5476, 0.408, 0.4994, 0.408, 0.4994, 0.455, 0.4898, 0.455, 0.4898, 0.455, 0.4994, 0.455, 0.4898, 0.342, 0.4994, 0.342, 0.4994, 0.408, 0.4898, 0.408, 0.6936, 0.5966, 0.717, 0.5966, 0.717, 0.6534, 0.6936, 0.6534, 0.717, 0.5966, 0.783, 0.5966, 0.783, 0.6534, 0.717, 0.6534, 0.6936, 0.5665, 0.717, 0.5665, 0.717, 0.5966, 0.6936, 0.5966, 0.717, 0.5665, 0.783, 0.5665, 0.783, 0.5966, 0.717, 0.5966, 0.1936, 0.5966, 0.217, 0.5966, 0.217, 0.6534, 0.1936, 0.6534, 0.217, 0.5966, 0.283, 0.5966, 0.283, 0.6534, 0.217, 0.6534, 0.1936, 0.5665, 0.217, 0.5665, 0.217, 0.5966, 0.1936, 0.5966, 0.217, 0.5665, 0.283, 0.5665, 0.283, 0.5966, 0.217, 0.5966, 0.375, 0.8186, 0.4803, 0.8186, 0.4803, 0.842, 0.375, 0.842, 0.375, 0.842, 0.4803, 0.842, 0.4803, 0.908, 0.375, 0.908, 0.375, 0.3186, 0.4803, 0.3186, 0.4803, 0.342, 0.375, 0.342, 0.375, 0.342, 0.4803, 0.342, 0.4803, 0.408, 0.375, 0.408, 0.6936, 0.6835, 0.717, 0.6835, 0.717, 0.71, 0.6936, 0.71, 0.717, 0.6835, 0.783, 0.6835, 0.783, 0.71, 0.717, 0.71, 0.6936, 0.5, 0.717, 0.5, 0.717, 0.54, 0.6936, 0.54, 0.717, 0.5, 0.783, 0.5, 0.783, 0.54, 0.717, 0.54, 0.1936, 0.6835, 0.217, 0.6835, 0.217, 0.71, 0.1936, 0.71, 0.217, 0.6835, 0.283, 0.6835, 0.283, 0.71, 0.217, 0.71, 0.1936, 0.5, 0.217, 0.5, 0.217, 0.54, 0.1936, 0.54, 0.217, 0.5, 0.283, 0.5, 0.283, 0.54, 0.217, 0.54, 0.5476, 0.3186, 0.625, 0.3186, 0.625, 0.342, 0.5476, 0.342, 0.5476, 0.342, 0.625, 0.342, 0.625, 0.408, 0.5476, 0.408, 0.1936, 0.71, 0.217, 0.71, 0.217, 0.75, 0.1936, 0.75, 0.217, 0.71, 0.283, 0.71, 0.283, 0.75, 0.217, 0.75, 0.5476, 0.8186, 0.625, 0.8186, 0.625, 0.842, 0.5476, 0.842, 0.5476, 0.842, 0.625, 0.842, 0.625, 0.908, 0.5476, 0.908, 0.6936, 0.71, 0.717, 0.71, 0.717, 0.75, 0.6936, 0.75, 0.717, 0.71, 0.783, 0.71, 0.783, 0.75, 0.717, 0.75, 0.1936, 0.54, 0.217, 0.54, 0.217, 0.5665, 0.1936, 0.5665, 0.217, 0.54, 0.283, 0.54, 0.283, 0.5665, 0.217, 0.5665, 0.1936, 0.6534, 0.217, 0.6534, 0.217, 0.6835, 0.1936, 0.6835, 0.217, 0.6534, 0.283, 0.6534, 0.283, 0.6835, 0.217, 0.6835, 0.6936, 0.54, 0.717, 0.54, 0.717, 0.5665, 0.6936, 0.5665, 0.717, 0.54, 0.783, 0.54, 0.783, 0.5665, 0.717, 0.5665, 0.6936, 0.6534, 0.717, 0.6534, 0.717, 0.6835, 0.6936, 0.6835, 0.717, 0.6534, 0.783, 0.6534, 0.783, 0.6835, 0.717, 0.6835, 0.4803, 0.342, 0.4898, 0.342, 0.4898, 0.408, 0.4803, 0.408, 0.4803, 0.3186, 0.4898, 0.3186, 0.4898, 0.342, 0.4803, 0.342, 0.4803, 0.842, 0.4898, 0.842, 0.4898, 0.908, 0.4803, 0.908, 0.4803, 0.8186, 0.4898, 0.8186, 0.4898, 0.842, 0.4803, 0.842, 0.4803, 0.955, 0.4898, 0.955, 0.4898, 1.0, 0.4803, 1.0, 0.4803, 0.21, 0.4898, 0.21, 0.4898, 0.25, 0.4803, 0.25, 0.4803, 0.71, 0.4898, 0.71, 0.4898, 0.75, 0.4803, 0.75, 0.4803, 0.455, 0.4898, 0.455, 0.4898, 0.5, 0.4803, 0.5, 0.4803, 0.5, 0.4898, 0.5, 0.4898, 0.54, 0.4803, 0.54, 0.4803, 0.6835, 0.4898, 0.6835, 0.4898, 0.71, 0.4803, 0.71, 0.4803, 0.0, 0.4898, 0.0, 0.4898, 0.03996, 0.4803, 0.03996, 0.4803, 0.1835, 0.4898, 0.1835, 0.4898, 0.21, 0.4803, 0.21, 0.4803, 0.25, 0.4898, 0.25, 0.4898, 0.295, 0.4803, 0.295, 0.4803, 0.4314, 0.4898, 0.4314, 0.4898, 0.455, 0.4803, 0.455, 0.4803, 0.75, 0.4898, 0.75, 0.4898, 0.795, 0.4803, 0.795, 0.4803, 0.9314, 0.4898, 0.9314, 0.4898, 0.955, 0.4803, 0.955, 0.4803, 0.03996, 0.4898, 0.03996, 0.4898, 0.06653, 0.4803, 0.06653, 0.4803, 0.1534, 0.4898, 0.1534, 0.4898, 0.1835, 0.4803, 0.1835, 0.4803, 0.54, 0.4898, 0.54, 0.4898, 0.5665, 0.4803, 0.5665, 0.4803, 0.6534, 0.4898, 0.6534, 0.4898, 0.6835, 0.4803, 0.6835, 0.4803, 0.795, 0.4898, 0.795, 0.4898, 0.8186, 0.4803, 0.8186, 0.4803, 0.908, 0.4898, 0.908, 0.4898, 0.9314, 0.4803, 0.9314, 0.4803, 0.295, 0.4898, 0.295, 0.4898, 0.3186, 0.4803, 0.3186, 0.4803, 0.408, 0.4898, 0.408, 0.4898, 0.4314, 0.4803, 0.4314, 0.4803, 0.5665, 0.4898, 0.5665, 0.4898, 0.5966, 0.4803, 0.5966, 0.4803, 0.5966, 0.4898, 0.5966, 0.4898, 0.6534, 0.4803, 0.6534, 0.4803, 0.06653, 0.4898, 0.06653, 0.4898, 0.09663, 0.4803, 0.09663, 0.4803, 0.09663, 0.4898, 0.09663, 0.4898, 0.1534, 0.4803, 0.1534, 0.4898, 0.908, 0.4994, 0.908, 0.4994, 0.9314, 0.4898, 0.9314, 0.4994, 0.908, 0.5476, 0.908, 0.5476, 0.9314, 0.4994, 0.9314, 0.4898, 0.795, 0.4994, 0.795, 0.4994, 0.8186, 0.4898, 0.8186, 0.4994, 0.795, 0.5476, 0.795, 0.5476, 0.8186, 0.4994, 0.8186, 0.4898, 0.9314, 0.4994, 0.9314, 0.4994, 0.955, 0.4898, 0.955, 0.4994, 0.9314, 0.5476, 0.9314, 0.5476, 0.955, 0.4994, 0.955, 0.4994, 0.8186, 0.5476, 0.8186, 0.5476, 0.842, 0.4994, 0.842, 0.4898, 0.8186, 0.4994, 0.8186, 0.4994, 0.842, 0.4898, 0.842, 0.4898, 0.908, 0.4994, 0.908, 0.4994, 0.908, 0.4898, 0.908, 0.4898, 0.8186, 0.4898, 0.795, 0.4898, 0.795, 0.4898, 0.8186, 0.5476, 0.795, 0.5476, 0.8186, 0.5476, 0.8186, 0.5476, 0.795, 0.4898, 0.9314, 0.4898, 0.908, 0.4898, 0.908, 0.4898, 0.9314, 0.5476, 0.8186, 0.5476, 0.842, 0.5476, 0.842, 0.5476, 0.8186, 0.4898, 0.955, 0.4898, 0.9314, 0.4898, 0.9314, 0.4898, 0.955, 0.4994, 0.795, 0.5476, 0.795, 0.5476, 0.795, 0.4994, 0.795, 0.5476, 0.9314, 0.5476, 0.955, 0.5476, 0.955, 0.5476, 0.9314, 0.4898, 0.408, 0.4994, 0.408, 0.4994, 0.4314, 0.4898, 0.4314, 0.4994, 0.408, 0.5476, 0.408, 0.5476, 0.4314, 0.4994, 0.4314, 0.4898, 0.295, 0.4994, 0.295, 0.4994, 0.3186, 0.4898, 0.3186, 0.4994, 0.295, 0.5476, 0.295, 0.5476, 0.3186, 0.4994, 0.3186, 0.4898, 0.4314, 0.4994, 0.4314, 0.4994, 0.455, 0.4898, 0.455, 0.4994, 0.4314, 0.5476, 0.4314, 0.5476, 0.455, 0.4994, 0.455, 0.4994, 0.3186, 0.5476, 0.3186, 0.5476, 0.342, 0.4994, 0.342, 0.4898, 0.3186, 0.4994, 0.3186, 0.4994, 0.342, 0.4898, 0.342, 0.4898, 0.408, 0.4994, 0.408, 0.4994, 0.408, 0.4898, 0.408, 0.5476, 0.408, 0.5476, 0.4314, 0.5476, 0.4314, 0.5476, 0.408, 0.4994, 0.408, 0.5476, 0.408, 0.5476, 0.408, 0.4994, 0.408, 0.4898, 0.3186, 0.4898, 0.295, 0.4898, 0.295, 0.4898, 0.3186, 0.4898, 0.4314, 0.4898, 0.408, 0.4898, 0.408, 0.4898, 0.4314, 0.4898, 0.342, 0.4898, 0.3186, 0.4898, 0.3186, 0.4898, 0.342, 0.5476, 0.295, 0.5476, 0.3186, 0.5476, 0.3186, 0.5476, 0.295, 0.4898, 0.295, 0.4994, 0.295, 0.4994, 0.295, 0.4898, 0.295])
me_cube.materials.append(mat_arabictower)
me_cube.use_mirror_vertex_groups = False
me_cube.update()
me_cube_001 = bpy.data.meshes.new('Cube.001')
me_cube_001.from_pydata([(-1.0, -1.0, -1.0), (-1.063, -1.063, 1.541), (-1.0, 1.0, -1.0), (-1.063, 1.063, 1.541), (1.0, -1.0, -1.0), (1.063, -1.063, 1.541), (1.0, 1.0, -1.0), (1.063, 1.063, 1.541), (-1.0, 0.3829, -1.0), (-1.0, -0.3829, -1.0), (-1.063, -0.4069, 1.541), (-1.063, 0.4069, 1.541), (1.0, -0.3829, -1.0), (1.0, 0.3829, -1.0), (1.063, 0.4069, 1.541), (1.063, -0.4069, 1.541), (0.4213, 1.0, -1.0), (-0.4213, 1.0, -1.0), (-0.4477, 1.063, 1.541), (0.4477, 1.063, 1.541), (-0.4213, -1.0, -1.0), (0.4213, -1.0, -1.0), (0.4477, -1.063, 1.541), (-0.4477, -1.063, 1.541), (-0.4477, 0.4069, 1.541), (0.4477, 0.4069, 1.541), (-0.4477, -0.4069, 1.541), (0.4477, -0.4069, 1.541), (0.4213, 0.3829, -1.0), (-0.4213, 0.3829, -1.0), (0.4213, -0.3829, -1.0), (-0.4213, -0.3829, -1.0), (-0.9679, -0.9679, -0.1814), (-0.9679, 0.9679, -0.1814), (0.9679, 0.9679, -0.1814), (0.9679, -0.9679, -0.1814), (0.9679, 0.3705, -0.1814), (0.9679, -0.3705, -0.1814), (-0.9679, -0.3705, -0.1814), (-0.9679, 0.3705, -0.1814), (0.4078, -0.9679, -0.1814), (-0.4078, -0.9679, -0.1814), (-0.4078, 0.9679, -0.1814), (0.4078, 0.9679, -0.1814), (-0.9618, -0.9618, -0.02728), (-0.9618, 0.9618, -0.02728), (0.9618, 0.9618, -0.02728), (0.9618, -0.9618, -0.02728), (0.9618, 0.3682, -0.02728), (0.9618, -0.3682, -0.02728), (-0.9618, -0.3682, -0.02728), (-0.9618, 0.3682, -0.02728), (0.4052, -0.9618, -0.02728), (-0.4052, -0.9618, -0.02728), (-0.4052, 0.9618, -0.02728), (0.4052, 0.9618, -0.02728), (-0.919, -0.919, 1.063), (-0.919, 0.919, 1.063), (0.919, 0.919, 1.063), (0.919, -0.919, 1.063), (0.919, 0.3518, 1.063), (0.919, -0.3518, 1.063), (-0.919, -0.3518, 1.063), (-0.919, 0.3518, 1.063), (0.3872, -0.919, 1.063), (-0.3872, -0.919, 1.063), (-0.3872, 0.919, 1.063), (0.3872, 0.919, 1.063), (-0.1468, 0.9566, 0.105), (-0.1393, 0.9242, 0.931), (0.1393, 0.9242, 0.931), (0.1468, 0.9566, 0.105), (-0.8241, 0.9566, 0.105), (-0.7917, 0.9242, 0.931), (-0.5218, 0.9242, 0.931), (-0.5354, 0.9566, 0.105), (0.1333, -0.9566, 0.105), (0.1266, -0.9242, 0.931), (-0.1266, -0.9242, 0.931), (-0.1333, -0.9566, 0.105), (0.8241, -0.9566, 0.105), (0.7917, -0.9242, 0.931), (0.5218, -0.9242, 0.931), (0.5354, -0.9566, 0.105), (-0.9566, -0.1527, 0.105), (-0.9242, -0.1446, 0.931), (-0.9242, 0.1446, 0.931), (-0.9566, 0.1527, 0.105), (-0.9566, -0.8241, 0.105), (-0.9242, -0.7917, 0.931), (-0.9242, -0.4862, 0.931), (-0.9566, -0.4986, 0.105), (0.9566, 0.1434, 0.105), (0.9242, 0.1358, 0.931), (0.9242, -0.1358, 0.931), (0.9566, -0.1434, 0.105), (0.9566, 0.8241, 0.105), (0.9242, 0.7917, 0.931), (0.9242, 0.4862, 0.931), (0.9566, 0.4986, 0.105), (-0.5354, -0.9566, 0.105), (-0.5218, -0.9242, 0.931), (-0.7917, -0.9242, 0.931), (-0.8241, -0.9566, 0.105), (0.9566, -0.4986, 0.105), (0.9242, -0.4862, 0.931), (0.9242, -0.7917, 0.931), (0.9566, -0.8241, 0.105), (0.5354, 0.9566, 0.105), (0.5218, 0.9242, 0.931), (0.7917, 0.9242, 0.931), (0.8241, 0.9566, 0.105), (-0.9566, 0.4986, 0.105), (-0.9242, 0.4862, 0.931), (-0.9242, 0.7917, 0.931), (-0.9566, 0.8241, 0.105), (0.5213, 0.1358, 0.931), (0.5537, 0.1434, 0.105), (0.5537, -0.1434, 0.105), (0.5213, -0.1358, 0.931), (0.5213, 0.7917, 0.931), (0.5537, 0.8241, 0.105), (0.5537, 0.4986, 0.105), (0.5213, 0.4862, 0.931), (0.5213, -0.4862, 0.931), (0.5537, -0.4986, 0.105), (0.5537, -0.8241, 0.105), (0.5213, -0.7917, 0.931), (-0.1393, 0.7984, 0.9261), (-0.1468, 0.8309, 0.1001), (0.1468, 0.8309, 0.1001), (0.1393, 0.7984, 0.9261), (-0.7917, 0.7984, 0.9261), (-0.8241, 0.8309, 0.1001), (-0.5354, 0.8309, 0.1001), (-0.5218, 0.7984, 0.9261), (0.5218, 0.7984, 0.9261), (0.5354, 0.8309, 0.1001), (0.8241, 0.8309, 0.1001), (0.7917, 0.7984, 0.9261), (-0.7032, -0.1446, 0.931), (-0.7356, -0.1527, 0.105), (-0.7356, 0.1527, 0.105), (-0.7032, 0.1446, 0.931), (-0.7356, -0.8241, 0.105), (-0.7032, -0.7917, 0.931), (-0.7356, -0.4986, 0.105), (-0.7032, -0.4862, 0.931), (-0.7032, 0.4862, 0.931), (-0.7356, 0.4986, 0.105), (-0.7356, 0.8241, 0.105), (-0.7032, 0.7917, 0.931), (-0.9837, -0.9837, 1.277), (-0.9837, 0.9837, 1.277), (0.9837, 0.9837, 1.277), (0.9837, -0.9837, 1.277), (0.9837, 0.3766, 1.277), (0.9837, -0.3766, 1.277), (-0.9837, -0.3766, 1.277), (-0.9837, 0.3766, 1.277), (0.4144, -0.9837, 1.277), (-0.4144, -0.9837, 1.277), (-0.4144, 0.9837, 1.277), (0.4144, 0.9837, 1.277), (-1.069, -1.069, 1.391), (-1.069, 1.069, 1.391), (1.069, 1.069, 1.391), (1.069, -1.069, 1.391), (1.069, 0.4091, 1.391), (1.069, -0.4091, 1.391), (-1.069, -0.4091, 1.391), (-1.069, 0.4091, 1.391), (0.4502, -1.069, 1.391), (-0.4502, -1.069, 1.391), (-0.4502, 1.069, 1.391), (0.4502, 1.069, 1.391), (-0.913, 0.913, 1.215), (0.913, 0.913, 1.215), (0.913, -0.913, 1.215), (0.913, 0.3496, 1.215), (0.913, -0.3496, 1.215), (-0.913, -0.3496, 1.215), (-0.913, 0.3496, 1.215), (0.3847, -0.913, 1.215), (-0.3847, -0.913, 1.215), (-0.3847, 0.913, 1.215), (0.3847, 0.913, 1.215), (-0.913, -0.913, 1.215), (-0.2599, 0.9938, -0.7557), (-0.2516, 0.9741, -0.2791), (0.2516, 0.9741, -0.2791), (0.2599, 0.9938, -0.7557), (-0.8349, 0.9938, -0.7557), (-0.8152, 0.9741, -0.2791), (-0.5692, 0.9741, -0.2791), (-0.5775, 0.9938, -0.7557), (0.2599, -0.9938, -0.7557), (0.2516, -0.9741, -0.2791), (-0.2516, -0.9741, -0.2791), (-0.2599, -0.9938, -0.7557), (0.8349, -0.9938, -0.7557), (0.8152, -0.9741, -0.2791), (0.5692, -0.9741, -0.2791), (0.5775, -0.9938, -0.7557), (-0.9938, -0.2217, -0.7557), (-0.9741, -0.2142, -0.2791), (-0.9741, 0.2142, -0.2791), (-0.9938, 0.2217, -0.7557), (-0.9938, -0.8349, -0.7557), (-0.9741, -0.8152, -0.2791), (-0.9741, -0.5317, -0.2791), (-0.9938, -0.5392, -0.7557), (0.9938, 0.2217, -0.7557), (0.9741, 0.2142, -0.2791), (0.9741, -0.2142, -0.2791), (0.9938, -0.2217, -0.7557), (0.9938, 0.8349, -0.7557), (0.9741, 0.8152, -0.2791), (0.9741, 0.5317, -0.2791), (0.9938, 0.5392, -0.7557), (-0.5775, -0.9938, -0.7557), (-0.5692, -0.9741, -0.2791), (-0.8152, -0.9741, -0.2791), (-0.8349, -0.9938, -0.7557), (0.9938, -0.5392, -0.7557), (0.9741, -0.5317, -0.2791), (0.9741, -0.8152, -0.2791), (0.9938, -0.8349, -0.7557), (0.5775, 0.9938, -0.7557), (0.5692, 0.9741, -0.2791), (0.8152, 0.9741, -0.2791), (0.8349, 0.9938, -0.7557), (-0.9938, 0.5392, -0.7557), (-0.9741, 0.5317, -0.2791), (-0.9741, 0.8152, -0.2791), (-0.9938, 0.8349, -0.7557), (0.2516, -0.8231, -0.2791), (0.2599, -0.8428, -0.7557), (-0.2599, -0.8428, -0.7557), (-0.2516, -0.8231, -0.2791), (0.8152, -0.8231, -0.2791), (0.8349, -0.8428, -0.7557), (0.5775, -0.8428, -0.7557), (0.5692, -0.8231, -0.2791), (-0.5692, -0.8231, -0.2791), (-0.5775, -0.8428, -0.7557), (-0.8349, -0.8428, -0.7557), (-0.8152, -0.8231, -0.2791), (-0.9286, -0.2142, -0.2791), (-0.9483, -0.2217, -0.7557), (-0.9483, 0.2217, -0.7557), (-0.9286, 0.2142, -0.2791), (-0.9483, -0.8349, -0.7557), (-0.9286, -0.8152, -0.2791), (-0.9483, -0.5392, -0.7557), (-0.9286, -0.5317, -0.2791), (-0.9286, 0.5317, -0.2791), (-0.9483, 0.5392, -0.7557), (-0.9483, 0.8349, -0.7557), (-0.9286, 0.8152, -0.2791), (0.2516, -0.8879, -0.2791), (0.2599, -0.9075, -0.7557), (-0.2599, -0.9075, -0.7557), (-0.2516, -0.8879, -0.2791), (0.8152, -0.8879, -0.2791), (0.8349, -0.9075, -0.7557), (0.5775, -0.9075, -0.7557), (0.5692, -0.8879, -0.2791), (-0.5692, -0.8879, -0.2791), (-0.5775, -0.9075, -0.7557), (-0.8349, -0.9075, -0.7557), (-0.8152, -0.8879, -0.2791), (0.9337, 0.2142, -0.2791), (0.9534, 0.2217, -0.7557), (0.9534, -0.2217, -0.7557), (0.9337, -0.2142, -0.2791), (0.9337, 0.8152, -0.2791), (0.9534, 0.8349, -0.7557), (0.9534, 0.5392, -0.7557), (0.9337, 0.5317, -0.2791), (0.9337, -0.5317, -0.2791), (0.9534, -0.5392, -0.7557), (0.9534, -0.8349, -0.7557), (0.9337, -0.8152, -0.2791), (-0.2516, 0.9295, -0.2791), (-0.2599, 0.9492, -0.7557), (0.2599, 0.9492, -0.7557), (0.2516, 0.9295, -0.2791), (-0.8152, 0.9295, -0.2791), (-0.8349, 0.9492, -0.7557), (-0.5775, 0.9492, -0.7557), (-0.5692, 0.9295, -0.2791), (0.5692, 0.9295, -0.2791), (0.5775, 0.9492, -0.7557), (0.8349, 0.9492, -0.7557), (0.8152, 0.9295, -0.2791), (0.1266, -0.7571, 0.931), (0.1333, -0.7895, 0.105), (-0.1333, -0.7895, 0.105), (-0.1266, -0.7571, 0.931), (0.7917, -0.7571, 0.931), (0.8241, -0.7895, 0.105), (0.5354, -0.7895, 0.105), (0.5218, -0.7571, 0.931), (-0.5218, -0.7571, 0.931), (-0.5354, -0.7895, 0.105), (-0.8241, -0.7895, 0.105), (-0.7917, -0.7571, 0.931)], [], [(171, 11, 3, 165), (175, 19, 7, 166), (169, 15, 5, 167), (173, 23, 1, 164), (30, 12, 4, 21), (26, 10, 1, 23), (18, 3, 11, 24), (24, 11, 10, 26), (16, 6, 13, 28), (28, 13, 12, 30), (166, 7, 14, 168), (168, 14, 15, 169), (164, 1, 10, 170), (170, 10, 11, 171), (8, 29, 31, 9), (29, 28, 30, 31), (2, 17, 29, 8), (17, 16, 28, 29), (14, 25, 27, 15), (25, 24, 26, 27), (7, 19, 25, 14), (19, 18, 24, 25), (15, 27, 22, 5), (27, 26, 23, 22), (9, 31, 20, 0), (31, 30, 21, 20), (167, 5, 22, 172), (172, 22, 23, 173), (165, 3, 18, 174), (174, 18, 19, 175), (231, 228, 293, 294), (195, 192, 289, 290), (223, 220, 245, 246), (200, 201, 240, 241), (235, 232, 257, 258), (211, 208, 252, 254), (219, 216, 277, 278), (225, 226, 283, 280), (199, 196, 237, 238), (213, 214, 275, 272), (189, 190, 287, 284), (205, 206, 251, 248), (42, 54, 55, 43), (33, 45, 54, 42), (40, 52, 53, 41), (35, 47, 52, 40), (38, 50, 51, 39), (32, 44, 50, 38), (36, 48, 49, 37), (34, 46, 48, 36), (41, 53, 44, 32), (37, 49, 47, 35), (43, 55, 46, 34), (39, 51, 45, 33), (75, 72, 133, 134), (69, 70, 131, 128), (78, 79, 298, 299), (101, 102, 307, 304), (87, 84, 141, 142), (90, 91, 146, 147), (99, 96, 121, 122), (105, 106, 127, 124), (83, 80, 301, 302), (93, 94, 119, 116), (108, 109, 136, 137), (113, 114, 151, 148), (54, 66, 69, 68), (66, 67, 70, 69), (67, 55, 71, 70), (55, 54, 68, 71), (45, 57, 73, 72), (57, 66, 74, 73), (66, 54, 75, 74), (54, 45, 72, 75), (52, 64, 77, 76), (64, 65, 78, 77), (65, 53, 79, 78), (53, 52, 76, 79), (47, 59, 81, 80), (59, 64, 82, 81), (64, 52, 83, 82), (52, 47, 80, 83), (50, 62, 85, 84), (62, 63, 86, 85), (63, 51, 87, 86), (51, 50, 84, 87), (44, 56, 89, 88), (56, 62, 90, 89), (62, 50, 91, 90), (50, 44, 88, 91), (48, 60, 93, 92), (60, 61, 94, 93), (61, 49, 95, 94), (49, 48, 92, 95), (46, 58, 97, 96), (58, 60, 98, 97), (60, 48, 99, 98), (48, 46, 96, 99), (53, 65, 101, 100), (65, 56, 102, 101), (56, 44, 103, 102), (44, 53, 100, 103), (49, 61, 105, 104), (61, 59, 106, 105), (59, 47, 107, 106), (47, 49, 104, 107), (55, 67, 109, 108), (67, 58, 110, 109), (58, 46, 111, 110), (46, 55, 108, 111), (51, 63, 113, 112), (63, 57, 114, 113), (57, 45, 115, 114), (45, 51, 112, 115), (117, 116, 119, 118), (121, 120, 123, 122), (125, 124, 127, 126), (94, 95, 118, 119), (106, 107, 126, 127), (97, 98, 123, 120), (92, 93, 116, 117), (104, 105, 124, 125), (98, 99, 122, 123), (95, 92, 117, 118), (107, 104, 125, 126), (96, 97, 120, 121), (129, 128, 131, 130), (133, 132, 135, 134), (137, 136, 139, 138), (111, 108, 137, 138), (70, 71, 130, 131), (73, 74, 135, 132), (68, 69, 128, 129), (109, 110, 139, 136), (74, 75, 134, 135), (71, 68, 129, 130), (72, 73, 132, 133), (110, 111, 138, 139), (141, 140, 143, 142), (144, 145, 147, 146), (149, 148, 151, 150), (114, 115, 150, 151), (88, 89, 145, 144), (112, 113, 148, 149), (85, 86, 143, 140), (91, 88, 144, 146), (115, 112, 149, 150), (86, 87, 142, 143), (89, 90, 147, 145), (84, 85, 140, 141), (185, 162, 163, 186), (176, 153, 162, 185), (183, 160, 161, 184), (178, 155, 160, 183), (181, 158, 159, 182), (187, 152, 158, 181), (179, 156, 157, 180), (177, 154, 156, 179), (184, 161, 152, 187), (180, 157, 155, 178), (186, 163, 154, 177), (182, 159, 153, 176), (162, 174, 175, 163), (153, 165, 174, 162), (160, 172, 173, 161), (155, 167, 172, 160), (158, 170, 171, 159), (152, 164, 170, 158), (156, 168, 169, 157), (154, 166, 168, 156), (161, 173, 164, 152), (157, 169, 167, 155), (163, 175, 166, 154), (159, 171, 165, 153), (63, 182, 176, 57), (67, 186, 177, 58), (61, 180, 178, 59), (65, 184, 187, 56), (58, 177, 179, 60), (60, 179, 180, 61), (56, 187, 181, 62), (62, 181, 182, 63), (59, 178, 183, 64), (64, 183, 184, 65), (57, 176, 185, 66), (66, 185, 186, 67), (17, 42, 189, 188), (42, 43, 190, 189), (43, 16, 191, 190), (16, 17, 188, 191), (2, 33, 193, 192), (33, 42, 194, 193), (42, 17, 195, 194), (17, 2, 192, 195), (21, 40, 197, 196), (40, 41, 198, 197), (41, 20, 199, 198), (20, 21, 196, 199), (4, 35, 201, 200), (35, 40, 202, 201), (40, 21, 203, 202), (21, 4, 200, 203), (9, 38, 205, 204), (38, 39, 206, 205), (39, 8, 207, 206), (8, 9, 204, 207), (0, 32, 209, 208), (32, 38, 210, 209), (38, 9, 211, 210), (9, 0, 208, 211), (13, 36, 213, 212), (36, 37, 214, 213), (37, 12, 215, 214), (12, 13, 212, 215), (6, 34, 217, 216), (34, 36, 218, 217), (36, 13, 219, 218), (13, 6, 216, 219), (20, 41, 221, 220), (41, 32, 222, 221), (32, 0, 223, 222), (0, 20, 220, 223), (12, 37, 225, 224), (37, 35, 226, 225), (35, 4, 227, 226), (4, 12, 224, 227), (16, 43, 229, 228), (43, 34, 230, 229), (34, 6, 231, 230), (6, 16, 228, 231), (8, 39, 233, 232), (39, 33, 234, 233), (33, 2, 235, 234), (2, 8, 232, 235), (236, 239, 263, 260), (242, 241, 265, 266), (245, 244, 268, 269), (197, 198, 239, 236), (203, 200, 241, 242), (221, 222, 247, 244), (198, 199, 238, 239), (201, 202, 243, 240), (222, 223, 246, 247), (196, 197, 236, 237), (220, 221, 244, 245), (202, 203, 242, 243), (249, 248, 251, 250), (252, 253, 255, 254), (257, 256, 259, 258), (206, 207, 250, 251), (209, 210, 255, 253), (204, 205, 248, 249), (233, 234, 259, 256), (210, 211, 254, 255), (207, 204, 249, 250), (234, 235, 258, 259), (208, 209, 253, 252), (232, 233, 256, 257), (261, 260, 263, 262), (265, 264, 267, 266), (269, 268, 271, 270), (246, 245, 269, 270), (240, 243, 267, 264), (239, 238, 262, 263), (244, 247, 271, 268), (237, 236, 260, 261), (243, 242, 266, 267), (241, 240, 264, 265), (247, 246, 270, 271), (238, 237, 261, 262), (273, 272, 275, 274), (277, 276, 279, 278), (281, 280, 283, 282), (214, 215, 274, 275), (226, 227, 282, 283), (217, 218, 279, 276), (212, 213, 272, 273), (224, 225, 280, 281), (218, 219, 278, 279), (215, 212, 273, 274), (227, 224, 281, 282), (216, 217, 276, 277), (285, 284, 287, 286), (289, 288, 291, 290), (293, 292, 295, 294), (190, 191, 286, 287), (193, 194, 291, 288), (188, 189, 284, 285), (229, 230, 295, 292), (194, 195, 290, 291), (191, 188, 285, 286), (192, 193, 288, 289), (230, 231, 294, 295), (228, 229, 292, 293), (297, 296, 299, 298), (301, 300, 303, 302), (305, 304, 307, 306), (81, 82, 303, 300), (102, 103, 306, 307), (76, 77, 296, 297), (100, 101, 304, 305), (82, 83, 302, 303), (79, 76, 297, 298), (80, 81, 300, 301), (103, 100, 305, 306), (77, 78, 299, 296)])
_uv = me_cube_001.uv_layers.new(name='UVMap')
_uv.uv.foreach_set('vector', [0.6125, 0.1729, 0.625, 0.1729, 0.625, 0.25, 0.6125, 0.25, 0.6125, 0.4277, 0.625, 0.4277, 0.625, 0.5, 0.6125, 0.5, 0.6125, 0.6729, 0.625, 0.6729, 0.625, 0.75, 0.6125, 0.75, 0.6125, 0.9277, 0.625, 0.9277, 0.625, 1.0, 0.6125, 1.0, 0.3027, 0.6729, 0.375, 0.6729, 0.375, 0.75, 0.3027, 0.75, 0.8027, 0.6729, 0.875, 0.6729, 0.875, 0.75, 0.8027, 0.75, 0.8027, 0.5, 0.875, 0.5, 0.875, 0.5771, 0.8027, 0.5771, 0.8027, 0.5771, 0.875, 0.5771, 0.875, 0.6729, 0.8027, 0.6729, 0.3027, 0.5, 0.375, 0.5, 0.375, 0.5771, 0.3027, 0.5771, 0.3027, 0.5771, 0.375, 0.5771, 0.375, 0.6729, 0.3027, 0.6729, 0.6125, 0.5, 0.625, 0.5, 0.625, 0.5771, 0.6125, 0.5771, 0.6125, 0.5771, 0.625, 0.5771, 0.625, 0.6729, 0.6125, 0.6729, 0.6125, 0.0, 0.625, 0.0, 0.625, 0.07714, 0.6125, 0.07714, 0.6125, 0.07714, 0.625, 0.07714, 0.625, 0.1729, 0.6125, 0.1729, 0.125, 0.5771, 0.1973, 0.5771, 0.1973, 0.6729, 0.125, 0.6729, 0.1973, 0.5771, 0.3027, 0.5771, 0.3027, 0.6729, 0.1973, 0.6729, 0.125, 0.5, 0.1973, 0.5, 0.1973, 0.5771, 0.125, 0.5771, 0.1973, 0.5, 0.3027, 0.5, 0.3027, 0.5771, 0.1973, 0.5771, 0.625, 0.5771, 0.6973, 0.5771, 0.6973, 0.6729, 0.625, 0.6729, 0.6973, 0.5771, 0.8027, 0.5771, 0.8027, 0.6729, 0.6973, 0.6729, 0.625, 0.5, 0.6973, 0.5, 0.6973, 0.5771, 0.625, 0.5771, 0.6973, 0.5, 0.8027, 0.5, 0.8027, 0.5771, 0.6973, 0.5771, 0.625, 0.6729, 0.6973, 0.6729, 0.6973, 0.75, 0.625, 0.75, 0.6973, 0.6729, 0.8027, 0.6729, 0.8027, 0.75, 0.6973, 0.75, 0.125, 0.6729, 0.1973, 0.6729, 0.1973, 0.75, 0.125, 0.75, 0.1973, 0.6729, 0.3027, 0.6729, 0.3027, 0.75, 0.1973, 0.75, 0.6125, 0.75, 0.625, 0.75, 0.625, 0.8223, 0.6125, 0.8223, 0.6125, 0.8223, 0.625, 0.8223, 0.625, 0.9277, 0.6125, 0.9277, 0.6125, 0.25, 0.625, 0.25, 0.625, 0.3223, 0.6125, 0.3223, 0.6125, 0.3223, 0.625, 0.3223, 0.625, 0.4277, 0.6125, 0.4277, 0.3907, 0.48, 0.3907, 0.4477, 0.3907, 0.4477, 0.3907, 0.48, 0.3907, 0.3023, 0.3907, 0.27, 0.3907, 0.27, 0.3907, 0.3023, 0.3907, 0.98, 0.3907, 0.9477, 0.3907, 0.9477, 0.3907, 0.98, 0.3907, 0.77, 0.4402, 0.7704, 0.4402, 0.7704, 0.3907, 0.77, 0.3907, 0.23, 0.3907, 0.1929, 0.3907, 0.1929, 0.3907, 0.23, 0.3907, 0.05714, 0.3907, 0.02001, 0.3907, 0.02001, 0.3907, 0.05714, 0.3907, 0.5571, 0.3907, 0.52, 0.3907, 0.52, 0.3907, 0.5571, 0.4402, 0.6932, 0.4402, 0.7296, 0.4402, 0.7296, 0.4402, 0.6932, 0.3907, 0.9076, 0.3907, 0.8424, 0.3907, 0.8424, 0.3907, 0.9076, 0.4402, 0.5975, 0.4402, 0.6525, 0.4402, 0.6525, 0.4402, 0.5975, 0.4402, 0.3427, 0.4402, 0.4073, 0.4402, 0.4073, 0.4402, 0.3427, 0.4402, 0.09748, 0.4402, 0.1525, 0.4402, 0.1525, 0.4402, 0.09748, 0.4559, 0.3223, 0.4711, 0.3223, 0.4711, 0.4277, 0.4559, 0.4277, 0.4559, 0.25, 0.4711, 0.25, 0.4711, 0.3223, 0.4559, 0.3223, 0.4559, 0.8223, 0.4711, 0.8223, 0.4711, 0.9277, 0.4559, 0.9277, 0.4559, 0.75, 0.4711, 0.75, 0.4711, 0.8223, 0.4559, 0.8223, 0.4559, 0.07714, 0.4711, 0.07714, 0.4711, 0.1729, 0.4559, 0.1729, 0.4559, 0.0, 0.4711, 0.0, 0.4711, 0.07714, 0.4559, 0.07714, 0.4559, 0.5771, 0.4711, 0.5771, 0.4711, 0.6729, 0.4559, 0.6729, 0.4559, 0.5, 0.4711, 0.5, 0.4711, 0.5771, 0.4559, 0.5771, 0.4559, 0.9277, 0.4711, 0.9277, 0.4711, 1.0, 0.4559, 1.0, 0.4559, 0.6729, 0.4711, 0.6729, 0.4711, 0.75, 0.4559, 0.75, 0.4559, 0.4277, 0.4711, 0.4277, 0.4711, 0.5, 0.4559, 0.5, 0.4559, 0.1729, 0.4711, 0.1729, 0.4711, 0.25, 0.4559, 0.25, 0.4841, 0.305, 0.4841, 0.2673, 0.4841, 0.2673, 0.4841, 0.305, 0.5657, 0.3402, 0.5657, 0.4098, 0.5657, 0.4098, 0.5657, 0.3402, 0.5657, 0.9098, 0.4841, 0.9103, 0.4841, 0.9103, 0.5657, 0.9098, 0.5657, 0.9455, 0.5657, 0.9821, 0.5657, 0.9821, 0.5657, 0.9455, 0.4841, 0.1555, 0.4841, 0.09449, 0.4841, 0.09449, 0.4841, 0.1555, 0.5657, 0.05927, 0.4841, 0.0598, 0.4841, 0.0598, 0.5657, 0.05927, 0.4841, 0.5598, 0.4841, 0.5173, 0.4841, 0.5173, 0.4841, 0.5598, 0.5657, 0.6907, 0.5657, 0.7321, 0.5657, 0.7321, 0.5657, 0.6907, 0.4841, 0.805, 0.4841, 0.7673, 0.4841, 0.7673, 0.4841, 0.805, 0.5657, 0.595, 0.5657, 0.655, 0.5657, 0.655, 0.5657, 0.595, 0.4841, 0.445, 0.5657, 0.4455, 0.5657, 0.4455, 0.4841, 0.445, 0.5657, 0.1907, 0.5657, 0.2321, 0.5657, 0.2321, 0.5657, 0.1907, 0.4711, 0.3223, 0.5788, 0.3223, 0.5657, 0.3402, 0.4841, 0.3397, 0.5788, 0.3223, 0.5788, 0.4277, 0.5657, 0.4098, 0.5657, 0.3402, 0.5788, 0.4277, 0.4711, 0.4277, 0.4841, 0.4103, 0.5657, 0.4098, 0.4711, 0.4277, 0.4711, 0.3223, 0.4841, 0.3397, 0.4841, 0.4103, 0.4711, 0.25, 0.5788, 0.25, 0.5657, 0.2679, 0.4841, 0.2673, 0.5788, 0.25, 0.5788, 0.3223, 0.5657, 0.3045, 0.5657, 0.2679, 0.5788, 0.3223, 0.4711, 0.3223, 0.4841, 0.305, 0.5657, 0.3045, 0.4711, 0.3223, 0.4711, 0.25, 0.4841, 0.2673, 0.4841, 0.305, 0.4711, 0.8223, 0.5788, 0.8223, 0.5657, 0.8402, 0.4841, 0.8397, 0.5788, 0.8223, 0.5788, 0.9277, 0.5657, 0.9098, 0.5657, 0.8402, 0.5788, 0.9277, 0.4711, 0.9277, 0.4841, 0.9103, 0.5657, 0.9098, 0.4711, 0.9277, 0.4711, 0.8223, 0.4841, 0.8397, 0.4841, 0.9103, 0.4711, 0.75, 0.5788, 0.75, 0.5657, 0.7679, 0.4841, 0.7673, 0.5788, 0.75, 0.5788, 0.8223, 0.5657, 0.8045, 0.5657, 0.7679, 0.5788, 0.8223, 0.4711, 0.8223, 0.4841, 0.805, 0.5657, 0.8045, 0.4711, 0.8223, 0.4711, 0.75, 0.4841, 0.7673, 0.4841, 0.805, 0.4711, 0.07714, 0.5788, 0.07714, 0.5657, 0.095, 0.4841, 0.09449, 0.5788, 0.07714, 0.5788, 0.1729, 0.5657, 0.155, 0.5657, 0.095, 0.5788, 0.1729, 0.4711, 0.1729, 0.4841, 0.1555, 0.5657, 0.155, 0.4711, 0.1729, 0.4711, 0.07714, 0.4841, 0.09449, 0.4841, 0.1555, 0.4711, 0.0, 0.5788, 0.0, 0.5657, 0.01788, 0.4841, 0.01734, 0.5788, 0.0, 0.5788, 0.07714, 0.5657, 0.05927, 0.5657, 0.01788, 0.5788, 0.07714, 0.4711, 0.07714, 0.4841, 0.0598, 0.5657, 0.05927, 0.4711, 0.07714, 0.4711, 0.0, 0.4841, 0.01734, 0.4841, 0.0598, 0.4711, 0.5771, 0.5788, 0.5771, 0.5657, 0.595, 0.4841, 0.5945, 0.5788, 0.5771, 0.5788, 0.6729, 0.5657, 0.655, 0.5657, 0.595, 0.5788, 0.6729, 0.4711, 0.6729, 0.4841, 0.6555, 0.5657, 0.655, 0.4711, 0.6729, 0.4711, 0.5771, 0.4841, 0.5945, 0.4841, 0.6555, 0.4711, 0.5, 0.5788, 0.5, 0.5657, 0.5179, 0.4841, 0.5173, 0.5788, 0.5, 0.5788, 0.5771, 0.5657, 0.5593, 0.5657, 0.5179, 0.5788, 0.5771, 0.4711, 0.5771, 0.4841, 0.5598, 0.5657, 0.5593, 0.4711, 0.5771, 0.4711, 0.5, 0.4841, 0.5173, 0.4841, 0.5598, 0.4711, 0.9277, 0.5788, 0.9277, 0.5657, 0.9455, 0.4841, 0.945, 0.5788, 0.9277, 0.5788, 1.0, 0.5657, 0.9821, 0.5657, 0.9455, 0.5788, 1.0, 0.4711, 1.0, 0.4841, 0.9827, 0.5657, 0.9821, 0.4711, 1.0, 0.4711, 0.9277, 0.4841, 0.945, 0.4841, 0.9827, 0.4711, 0.6729, 0.5788, 0.6729, 0.5657, 0.6907, 0.4841, 0.6902, 0.5788, 0.6729, 0.5788, 0.75, 0.5657, 0.7321, 0.5657, 0.6907, 0.5788, 0.75, 0.4711, 0.75, 0.4841, 0.7327, 0.5657, 0.7321, 0.4711, 0.75, 0.4711, 0.6729, 0.4841, 0.6902, 0.4841, 0.7327, 0.4711, 0.4277, 0.5788, 0.4277, 0.5657, 0.4455, 0.4841, 0.445, 0.5788, 0.4277, 0.5788, 0.5, 0.5657, 0.4821, 0.5657, 0.4455, 0.5788, 0.5, 0.4711, 0.5, 0.4841, 0.4827, 0.5657, 0.4821, 0.4711, 0.5, 0.4711, 0.4277, 0.4841, 0.445, 0.4841, 0.4827, 0.4711, 0.1729, 0.5788, 0.1729, 0.5657, 0.1907, 0.4841, 0.1902, 0.5788, 0.1729, 0.5788, 0.25, 0.5657, 0.2321, 0.5657, 0.1907, 0.5788, 0.25, 0.4711, 0.25, 0.4841, 0.2327, 0.5657, 0.2321, 0.4711, 0.25, 0.4711, 0.1729, 0.4841, 0.1902, 0.4841, 0.2327, 0.4841, 0.5945, 0.5657, 0.595, 0.5657, 0.655, 0.4841, 0.6555, 0.4841, 0.5173, 0.5657, 0.5179, 0.5657, 0.5593, 0.4841, 0.5598, 0.4841, 0.6902, 0.5657, 0.6907, 0.5657, 0.7321, 0.4841, 0.7327, 0.5657, 0.655, 0.4841, 0.6555, 0.4841, 0.6555, 0.5657, 0.655, 0.5657, 0.7321, 0.4841, 0.7327, 0.4841, 0.7327, 0.5657, 0.7321, 0.5657, 0.5179, 0.5657, 0.5593, 0.5657, 0.5593, 0.5657, 0.5179, 0.4841, 0.5945, 0.5657, 0.595, 0.5657, 0.595, 0.4841, 0.5945, 0.4841, 0.6902, 0.5657, 0.6907, 0.5657, 0.6907, 0.4841, 0.6902, 0.5657, 0.5593, 0.4841, 0.5598, 0.4841, 0.5598, 0.5657, 0.5593, 0.4841, 0.6555, 0.4841, 0.5945, 0.4841, 0.5945, 0.4841, 0.6555, 0.4841, 0.7327, 0.4841, 0.6902, 0.4841, 0.6902, 0.4841, 0.7327, 0.4841, 0.5173, 0.5657, 0.5179, 0.5657, 0.5179, 0.4841, 0.5173, 0.4841, 0.3397, 0.5657, 0.3402, 0.5657, 0.4098, 0.4841, 0.4103, 0.4841, 0.2673, 0.5657, 0.2679, 0.5657, 0.3045, 0.4841, 0.305, 0.4841, 0.445, 0.5657, 0.4455, 0.5657, 0.4821, 0.4841, 0.4827, 0.4841, 0.4827, 0.4841, 0.445, 0.4841, 0.445, 0.4841, 0.4827, 0.5657, 0.4098, 0.4841, 0.4103, 0.4841, 0.4103, 0.5657, 0.4098, 0.5657, 0.2679, 0.5657, 0.3045, 0.5657, 0.3045, 0.5657, 0.2679, 0.4841, 0.3397, 0.5657, 0.3402, 0.5657, 0.3402, 0.4841, 0.3397, 0.5657, 0.4455, 0.5657, 0.4821, 0.5657, 0.4821, 0.5657, 0.4455, 0.5657, 0.3045, 0.4841, 0.305, 0.4841, 0.305, 0.5657, 0.3045, 0.4841, 0.4103, 0.4841, 0.3397, 0.4841, 0.3397, 0.4841, 0.4103, 0.4841, 0.2673, 0.5657, 0.2679, 0.5657, 0.2679, 0.4841, 0.2673, 0.5657, 0.4821, 0.4841, 0.4827, 0.4841, 0.4827, 0.5657, 0.4821, 0.4841, 0.09449, 0.5657, 0.095, 0.5657, 0.155, 0.4841, 0.1555, 0.4841, 0.01734, 0.5657, 0.01788, 0.5657, 0.05927, 0.4841, 0.0598, 0.4841, 0.1902, 0.5657, 0.1907, 0.5657, 0.2321, 0.4841, 0.2327, 0.5657, 0.2321, 0.4841, 0.2327, 0.4841, 0.2327, 0.5657, 0.2321, 0.4841, 0.01734, 0.5657, 0.01788, 0.5657, 0.01788, 0.4841, 0.01734, 0.4841, 0.1902, 0.5657, 0.1907, 0.5657, 0.1907, 0.4841, 0.1902, 0.5657, 0.095, 0.5657, 0.155, 0.5657, 0.155, 0.5657, 0.095, 0.4841, 0.0598, 0.4841, 0.01734, 0.4841, 0.01734, 0.4841, 0.0598, 0.4841, 0.2327, 0.4841, 0.1902, 0.4841, 0.1902, 0.4841, 0.2327, 0.5657, 0.155, 0.4841, 0.1555, 0.4841, 0.1555, 0.5657, 0.155, 0.5657, 0.01788, 0.5657, 0.05927, 0.5657, 0.05927, 0.5657, 0.01788, 0.4841, 0.09449, 0.5657, 0.095, 0.5657, 0.095, 0.4841, 0.09449, 0.5938, 0.3223, 0.5999, 0.3223, 0.5999, 0.4277, 0.5938, 0.4277, 0.5938, 0.25, 0.5999, 0.25, 0.5999, 0.3223, 0.5938, 0.3223, 0.5938, 0.8223, 0.5999, 0.8223, 0.5999, 0.9277, 0.5938, 0.9277, 0.5938, 0.75, 0.5999, 0.75, 0.5999, 0.8223, 0.5938, 0.8223, 0.5938, 0.07714, 0.5999, 0.07714, 0.5999, 0.1729, 0.5938, 0.1729, 0.5938, 0.0, 0.5999, 0.0, 0.5999, 0.07714, 0.5938, 0.07714, 0.5938, 0.5771, 0.5999, 0.5771, 0.5999, 0.6729, 0.5938, 0.6729, 0.5938, 0.5, 0.5999, 0.5, 0.5999, 0.5771, 0.5938, 0.5771, 0.5938, 0.9277, 0.5999, 0.9277, 0.5999, 1.0, 0.5938, 1.0, 0.5938, 0.6729, 0.5999, 0.6729, 0.5999, 0.75, 0.5938, 0.75, 0.5938, 0.4277, 0.5999, 0.4277, 0.5999, 0.5, 0.5938, 0.5, 0.5938, 0.1729, 0.5999, 0.1729, 0.5999, 0.25, 0.5938, 0.25, 0.5999, 0.3223, 0.6125, 0.3223, 0.6125, 0.4277, 0.5999, 0.4277, 0.5999, 0.25, 0.6125, 0.25, 0.6125, 0.3223, 0.5999, 0.3223, 0.5999, 0.8223, 0.6125, 0.8223, 0.6125, 0.9277, 0.5999, 0.9277, 0.5999, 0.75, 0.6125, 0.75, 0.6125, 0.8223, 0.5999, 0.8223, 0.5999, 0.07714, 0.6125, 0.07714, 0.6125, 0.1729, 0.5999, 0.1729, 0.5999, 0.0, 0.6125, 0.0, 0.6125, 0.07714, 0.5999, 0.07714, 0.5999, 0.5771, 0.6125, 0.5771, 0.6125, 0.6729, 0.5999, 0.6729, 0.5999, 0.5, 0.6125, 0.5, 0.6125, 0.5771, 0.5999, 0.5771, 0.5999, 0.9277, 0.6125, 0.9277, 0.6125, 1.0, 0.5999, 1.0, 0.5999, 0.6729, 0.6125, 0.6729, 0.6125, 0.75, 0.5999, 0.75, 0.5999, 0.4277, 0.6125, 0.4277, 0.6125, 0.5, 0.5999, 0.5, 0.5999, 0.1729, 0.6125, 0.1729, 0.6125, 0.25, 0.5999, 0.25, 0.5788, 0.1729, 0.5938, 0.1729, 0.5938, 0.25, 0.5788, 0.25, 0.5788, 0.4277, 0.5938, 0.4277, 0.5938, 0.5, 0.5788, 0.5, 0.5788, 0.6729, 0.5938, 0.6729, 0.5938, 0.75, 0.5788, 0.75, 0.5788, 0.9277, 0.5938, 0.9277, 0.5938, 1.0, 0.5788, 1.0, 0.5788, 0.5, 0.5938, 0.5, 0.5938, 0.5771, 0.5788, 0.5771, 0.5788, 0.5771, 0.5938, 0.5771, 0.5938, 0.6729, 0.5788, 0.6729, 0.5788, 0.0, 0.5938, 0.0, 0.5938, 0.07714, 0.5788, 0.07714, 0.5788, 0.07714, 0.5938, 0.07714, 0.5938, 0.1729, 0.5788, 0.1729, 0.5788, 0.75, 0.5938, 0.75, 0.5938, 0.8223, 0.5788, 0.8223, 0.5788, 0.8223, 0.5938, 0.8223, 0.5938, 0.9277, 0.5788, 0.9277, 0.5788, 0.25, 0.5938, 0.25, 0.5938, 0.3223, 0.5788, 0.3223, 0.5788, 0.3223, 0.5938, 0.3223, 0.5938, 0.4277, 0.5788, 0.4277, 0.375, 0.3223, 0.4559, 0.3223, 0.4402, 0.3427, 0.3907, 0.3424, 0.4559, 0.3223, 0.4559, 0.4277, 0.4402, 0.4073, 0.4402, 0.3427, 0.4559, 0.4277, 0.375, 0.4277, 0.3907, 0.4076, 0.4402, 0.4073, 0.375, 0.4277, 0.375, 0.3223, 0.3907, 0.3424, 0.3907, 0.4076, 0.375, 0.25, 0.4559, 0.25, 0.4402, 0.2704, 0.3907, 0.27, 0.4559, 0.25, 0.4559, 0.3223, 0.4402, 0.302, 0.4402, 0.2704, 0.4559, 0.3223, 0.375, 0.3223, 0.3907, 0.3023, 0.4402, 0.302, 0.375, 0.3223, 0.375, 0.25, 0.3907, 0.27, 0.3907, 0.3023, 0.375, 0.8223, 0.4559, 0.8223, 0.4402, 0.8427, 0.3907, 0.8424, 0.4559, 0.8223, 0.4559, 0.9277, 0.4402, 0.9073, 0.4402, 0.8427, 0.4559, 0.9277, 0.375, 0.9277, 0.3907, 0.9076, 0.4402, 0.9073, 0.375, 0.9277, 0.375, 0.8223, 0.3907, 0.8424, 0.3907, 0.9076, 0.375, 0.75, 0.4559, 0.75, 0.4402, 0.7704, 0.3907, 0.77, 0.4559, 0.75, 0.4559, 0.8223, 0.4402, 0.802, 0.4402, 0.7704, 0.4559, 0.8223, 0.375, 0.8223, 0.3907, 0.8023, 0.4402, 0.802, 0.375, 0.8223, 0.375, 0.75, 0.3907, 0.77, 0.3907, 0.8023, 0.375, 0.07714, 0.4559, 0.07714, 0.4402, 0.09748, 0.3907, 0.09715, 0.4559, 0.07714, 0.4559, 0.1729, 0.4402, 0.1525, 0.4402, 0.09748, 0.4559, 0.1729, 0.375, 0.1729, 0.3907, 0.1528, 0.4402, 0.1525, 0.375, 0.1729, 0.375, 0.07714, 0.3907, 0.09715, 0.3907, 0.1528, 0.375, 0.0, 0.4559, 0.0, 0.4402, 0.02036, 0.3907, 0.02001, 0.4559, 0.0, 0.4559, 0.07714, 0.4402, 0.05679, 0.4402, 0.02036, 0.4559, 0.07714, 0.375, 0.07714, 0.3907, 0.05714, 0.4402, 0.05679, 0.375, 0.07714, 0.375, 0.0, 0.3907, 0.02001, 0.3907, 0.05714, 0.375, 0.5771, 0.4559, 0.5771, 0.4402, 0.5975, 0.3907, 0.5972, 0.4559, 0.5771, 0.4559, 0.6729, 0.4402, 0.6525, 0.4402, 0.5975, 0.4559, 0.6729, 0.375, 0.6729, 0.3907, 0.6528, 0.4402, 0.6525, 0.375, 0.6729, 0.375, 0.5771, 0.3907, 0.5972, 0.3907, 0.6528, 0.375, 0.5, 0.4559, 0.5, 0.4402, 0.5204, 0.3907, 0.52, 0.4559, 0.5, 0.4559, 0.5771, 0.4402, 0.5568, 0.4402, 0.5204, 0.4559, 0.5771, 0.375, 0.5771, 0.3907, 0.5571, 0.4402, 0.5568, 0.375, 0.5771, 0.375, 0.5, 0.3907, 0.52, 0.3907, 0.5571, 0.375, 0.9277, 0.4559, 0.9277, 0.4402, 0.948, 0.3907, 0.9477, 0.4559, 0.9277, 0.4559, 1.0, 0.4402, 0.9796, 0.4402, 0.948, 0.4559, 1.0, 0.375, 1.0, 0.3907, 0.98, 0.4402, 0.9796, 0.375, 1.0, 0.375, 0.9277, 0.3907, 0.9477, 0.3907, 0.98, 0.375, 0.6729, 0.4559, 0.6729, 0.4402, 0.6932, 0.3907, 0.6929, 0.4559, 0.6729, 0.4559, 0.75, 0.4402, 0.7296, 0.4402, 0.6932, 0.4559, 0.75, 0.375, 0.75, 0.3907, 0.73, 0.4402, 0.7296, 0.375, 0.75, 0.375, 0.6729, 0.3907, 0.6929, 0.3907, 0.73, 0.375, 0.4277, 0.4559, 0.4277, 0.4402, 0.448, 0.3907, 0.4477, 0.4559, 0.4277, 0.4559, 0.5, 0.4402, 0.4796, 0.4402, 0.448, 0.4559, 0.5, 0.375, 0.5, 0.3907, 0.48, 0.4402, 0.4796, 0.375, 0.5, 0.375, 0.4277, 0.3907, 0.4477, 0.3907, 0.48, 0.375, 0.1729, 0.4559, 0.1729, 0.4402, 0.1932, 0.3907, 0.1929, 0.4559, 0.1729, 0.4559, 0.25, 0.4402, 0.2296, 0.4402, 0.1932, 0.4559, 0.25, 0.375, 0.25, 0.3907, 0.23, 0.4402, 0.2296, 0.375, 0.25, 0.375, 0.1729, 0.3907, 0.1929, 0.3907, 0.23, 0.4402, 0.8427, 0.4402, 0.9073, 0.4402, 0.9073, 0.4402, 0.8427, 0.3907, 0.8023, 0.3907, 0.77, 0.3907, 0.77, 0.3907, 0.8023, 0.3907, 0.9477, 0.4402, 0.948, 0.4402, 0.948, 0.3907, 0.9477, 0.4402, 0.8427, 0.4402, 0.9073, 0.4402, 0.9073, 0.4402, 0.8427, 0.3907, 0.8023, 0.3907, 0.77, 0.3907, 0.77, 0.3907, 0.8023, 0.4402, 0.948, 0.4402, 0.9796, 0.4402, 0.9796, 0.4402, 0.948, 0.4402, 0.9073, 0.3907, 0.9076, 0.3907, 0.9076, 0.4402, 0.9073, 0.4402, 0.7704, 0.4402, 0.802, 0.4402, 0.802, 0.4402, 0.7704, 0.4402, 0.9796, 0.3907, 0.98, 0.3907, 0.98, 0.4402, 0.9796, 0.3907, 0.8424, 0.4402, 0.8427, 0.4402, 0.8427, 0.3907, 0.8424, 0.3907, 0.9477, 0.4402, 0.948, 0.4402, 0.948, 0.3907, 0.9477, 0.4402, 0.802, 0.3907, 0.8023, 0.3907, 0.8023, 0.4402, 0.802, 0.3907, 0.09715, 0.4402, 0.09748, 0.4402, 0.1525, 0.3907, 0.1528, 0.3907, 0.02001, 0.4402, 0.02036, 0.4402, 0.05679, 0.3907, 0.05714, 0.3907, 0.1929, 0.4402, 0.1932, 0.4402, 0.2296, 0.3907, 0.23, 0.4402, 0.1525, 0.3907, 0.1528, 0.3907, 0.1528, 0.4402, 0.1525, 0.4402, 0.02036, 0.4402, 0.05679, 0.4402, 0.05679, 0.4402, 0.02036, 0.3907, 0.09715, 0.4402, 0.09748, 0.4402, 0.09748, 0.3907, 0.09715, 0.4402, 0.1932, 0.4402, 0.2296, 0.4402, 0.2296, 0.4402, 0.1932, 0.4402, 0.05679, 0.3907, 0.05714, 0.3907, 0.05714, 0.4402, 0.05679, 0.3907, 0.1528, 0.3907, 0.09715, 0.3907, 0.09715, 0.3907, 0.1528, 0.4402, 0.2296, 0.3907, 0.23, 0.3907, 0.23, 0.4402, 0.2296, 0.3907, 0.02001, 0.4402, 0.02036, 0.4402, 0.02036, 0.3907, 0.02001, 0.3907, 0.1929, 0.4402, 0.1932, 0.4402, 0.1932, 0.3907, 0.1929, 0.3907, 0.8424, 0.4402, 0.8427, 0.4402, 0.9073, 0.3907, 0.9076, 0.3907, 0.77, 0.4402, 0.7704, 0.4402, 0.802, 0.3907, 0.8023, 0.3907, 0.9477, 0.4402, 0.948, 0.4402, 0.9796, 0.3907, 0.98, 0.3907, 0.98, 0.3907, 0.9477, 0.3907, 0.9477, 0.3907, 0.98, 0.4402, 0.7704, 0.4402, 0.802, 0.4402, 0.802, 0.4402, 0.7704, 0.4402, 0.9073, 0.3907, 0.9076, 0.3907, 0.9076, 0.4402, 0.9073, 0.4402, 0.948, 0.4402, 0.9796, 0.4402, 0.9796, 0.4402, 0.948, 0.3907, 0.8424, 0.4402, 0.8427, 0.4402, 0.8427, 0.3907, 0.8424, 0.4402, 0.802, 0.3907, 0.8023, 0.3907, 0.8023, 0.4402, 0.802, 0.3907, 0.77, 0.4402, 0.7704, 0.4402, 0.7704, 0.3907, 0.77, 0.4402, 0.9796, 0.3907, 0.98, 0.3907, 0.98, 0.4402, 0.9796, 0.3907, 0.9076, 0.3907, 0.8424, 0.3907, 0.8424, 0.3907, 0.9076, 0.3907, 0.5972, 0.4402, 0.5975, 0.4402, 0.6525, 0.3907, 0.6528, 0.3907, 0.52, 0.4402, 0.5204, 0.4402, 0.5568, 0.3907, 0.5571, 0.3907, 0.6929, 0.4402, 0.6932, 0.4402, 0.7296, 0.3907, 0.73, 0.4402, 0.6525, 0.3907, 0.6528, 0.3907, 0.6528, 0.4402, 0.6525, 0.4402, 0.7296, 0.3907, 0.73, 0.3907, 0.73, 0.4402, 0.7296, 0.4402, 0.5204, 0.4402, 0.5568, 0.4402, 0.5568, 0.4402, 0.5204, 0.3907, 0.5972, 0.4402, 0.5975, 0.4402, 0.5975, 0.3907, 0.5972, 0.3907, 0.6929, 0.4402, 0.6932, 0.4402, 0.6932, 0.3907, 0.6929, 0.4402, 0.5568, 0.3907, 0.5571, 0.3907, 0.5571, 0.4402, 0.5568, 0.3907, 0.6528, 0.3907, 0.5972, 0.3907, 0.5972, 0.3907, 0.6528, 0.3907, 0.73, 0.3907, 0.6929, 0.3907, 0.6929, 0.3907, 0.73, 0.3907, 0.52, 0.4402, 0.5204, 0.4402, 0.5204, 0.3907, 0.52, 0.3907, 0.3424, 0.4402, 0.3427, 0.4402, 0.4073, 0.3907, 0.4076, 0.3907, 0.27, 0.4402, 0.2704, 0.4402, 0.302, 0.3907, 0.3023, 0.3907, 0.4477, 0.4402, 0.448, 0.4402, 0.4796, 0.3907, 0.48, 0.4402, 0.4073, 0.3907, 0.4076, 0.3907, 0.4076, 0.4402, 0.4073, 0.4402, 0.2704, 0.4402, 0.302, 0.4402, 0.302, 0.4402, 0.2704, 0.3907, 0.3424, 0.4402, 0.3427, 0.4402, 0.3427, 0.3907, 0.3424, 0.4402, 0.448, 0.4402, 0.4796, 0.4402, 0.4796, 0.4402, 0.448, 0.4402, 0.302, 0.3907, 0.3023, 0.3907, 0.3023, 0.4402, 0.302, 0.3907, 0.4076, 0.3907, 0.3424, 0.3907, 0.3424, 0.3907, 0.4076, 0.3907, 0.27, 0.4402, 0.2704, 0.4402, 0.2704, 0.3907, 0.27, 0.4402, 0.4796, 0.3907, 0.48, 0.3907, 0.48, 0.4402, 0.4796, 0.3907, 0.4477, 0.4402, 0.448, 0.4402, 0.448, 0.3907, 0.4477, 0.4841, 0.8397, 0.5657, 0.8402, 0.5657, 0.9098, 0.4841, 0.9103, 0.4841, 0.7673, 0.5657, 0.7679, 0.5657, 0.8045, 0.4841, 0.805, 0.4841, 0.945, 0.5657, 0.9455, 0.5657, 0.9821, 0.4841, 0.9827, 0.5657, 0.7679, 0.5657, 0.8045, 0.5657, 0.8045, 0.5657, 0.7679, 0.5657, 0.9821, 0.4841, 0.9827, 0.4841, 0.9827, 0.5657, 0.9821, 0.4841, 0.8397, 0.5657, 0.8402, 0.5657, 0.8402, 0.4841, 0.8397, 0.4841, 0.945, 0.5657, 0.9455, 0.5657, 0.9455, 0.4841, 0.945, 0.5657, 0.8045, 0.4841, 0.805, 0.4841, 0.805, 0.5657, 0.8045, 0.4841, 0.9103, 0.4841, 0.8397, 0.4841, 0.8397, 0.4841, 0.9103, 0.4841, 0.7673, 0.5657, 0.7679, 0.5657, 0.7679, 0.4841, 0.7673, 0.4841, 0.9827, 0.4841, 0.945, 0.4841, 0.945, 0.4841, 0.9827, 0.5657, 0.8402, 0.5657, 0.9098, 0.5657, 0.9098, 0.5657, 0.8402])
me_cube_001.materials.append(mat_arabictower)
me_cube_001.update()
me_cylinder = bpy.data.meshes.new('Cylinder')
me_cylinder.from_pydata([(0.0, 1.0, -1.0), (0.0, 1.0, 1.0), (0.7071, 0.7071, -1.0), (0.7071, 0.7071, 1.0), (1.0, 0.0, -1.0), (1.0, 0.0, 1.0), (0.7071, -0.7071, -1.0), (0.7071, -0.7071, 1.0), (0.0, -1.0, -1.0), (0.0, -1.0, 1.0), (-0.7071, -0.7071, -1.0), (-0.7071, -0.7071, 1.0), (-1.0, 0.0, -1.0), (-1.0, 0.0, 1.0), (-0.7071, 0.7071, -1.0), (-0.7071, 0.7071, 1.0), (4.279, 1.045, -1.015), (4.279, 1.045, 0.9852), (4.986, 0.7525, -1.015), (4.986, 0.7525, 0.9852), (5.279, 0.04537, -1.015), (5.279, 0.04537, 0.9852), (4.986, -0.6617, -1.015), (4.986, -0.6617, 0.9852), (4.279, -0.9546, -1.015), (4.279, -0.9546, 0.9852), (3.572, -0.6617, -1.015), (3.572, -0.6617, 0.9852), (3.279, 0.04537, -1.015), (3.279, 0.04537, 0.9852), (3.572, 0.7525, -1.015), (3.572, 0.7525, 0.9852), (9.076, 1.045, -1.015), (9.076, 1.045, 0.9852), (9.783, 0.7525, -1.015), (9.783, 0.7525, 0.9852), (10.08, 0.04537, -1.015), (10.08, 0.04537, 0.9852), (9.783, -0.6617, -1.015), (9.783, -0.6617, 0.9852), (9.076, -0.9546, -1.015), (9.076, -0.9546, 0.9852), (8.369, -0.6617, -1.015), (8.369, -0.6617, 0.9852), (8.076, 0.04537, -1.015), (8.076, 0.04537, 0.9852), (8.369, 0.7525, -1.015), (8.369, 0.7525, 0.9852), (-6.627e-09, -26.51, -1.0), (-6.627e-09, -26.51, 1.0), (0.7071, -26.8, -1.0), (0.7071, -26.8, 1.0), (1.0, -27.51, -1.0), (1.0, -27.51, 1.0), (0.7071, -28.22, -1.0), (0.7071, -28.22, 1.0), (-6.627e-09, -28.51, -1.0), (-6.627e-09, -28.51, 1.0), (-0.7071, -28.22, -1.0), (-0.7071, -28.22, 1.0), (-1.0, -27.51, -1.0), (-1.0, -27.51, 1.0), (-0.7071, -26.8, -1.0), (-0.7071, -26.8, 1.0), (4.279, -26.46, -1.015), (4.279, -26.46, 0.9852), (4.986, -26.76, -1.015), (4.986, -26.76, 0.9852), (5.279, -27.46, -1.015), (5.279, -27.46, 0.9852), (4.986, -28.17, -1.015), (4.986, -28.17, 0.9852), (4.279, -28.46, -1.015), (4.279, -28.46, 0.9852), (3.572, -28.17, -1.015), (3.572, -28.17, 0.9852), (3.279, -27.46, -1.015), (3.279, -27.46, 0.9852), (3.572, -26.76, -1.015), (3.572, -26.76, 0.9852), (9.076, -26.46, -1.015), (9.076, -26.46, 0.9852), (9.783, -26.76, -1.015), (9.783, -26.76, 0.9852), (10.08, -27.46, -1.015), (10.08, -27.46, 0.9852), (9.783, -28.17, -1.015), (9.783, -28.17, 0.9852), (9.076, -28.46, -1.015), (9.076, -28.46, 0.9852), (8.369, -28.17, -1.015), (8.369, -28.17, 0.9852), (8.076, -27.46, -1.015), (8.076, -27.46, 0.9852), (8.369, -26.76, -1.015), (8.369, -26.76, 0.9852), (1.813, -34.18, 0.6115), (1.813, 7.19, 0.6115), (2.52, -34.18, 0.6256), (2.52, 7.19, 0.6256), (2.813, -34.18, 0.6598), (2.813, 7.19, 0.6598), (2.52, -34.18, 0.694), (2.52, 7.19, 0.694), (1.813, -34.18, 0.7082), (1.813, 7.19, 0.7082), (1.106, -34.18, 0.694), (1.106, 7.19, 0.694), (0.8127, -34.18, 0.6598), (0.8127, 7.19, 0.6598), (1.106, -34.18, 0.6256), (1.106, 7.19, 0.6256), (6.092, -34.48, 0.6028), (6.092, 6.884, 0.6028), (6.799, -34.48, 0.617), (6.799, 6.884, 0.617), (7.092, -34.48, 0.6511), (7.092, 6.884, 0.6511), (6.799, -34.48, 0.6853), (6.799, 6.884, 0.6853), (6.092, -34.48, 0.6995), (6.092, 6.884, 0.6995), (5.385, -34.48, 0.6853), (5.385, 6.884, 0.6853), (5.092, -34.48, 0.6511), (5.092, 6.884, 0.6511), (5.385, -34.48, 0.617), (5.385, 6.884, 0.617), (10.89, -34.48, 0.606), (10.89, 6.884, 0.606), (11.6, -34.48, 0.6202), (11.6, 6.884, 0.6202), (11.89, -34.48, 0.6544), (11.89, 6.884, 0.6544), (11.6, -34.48, 0.6886), (11.6, 6.884, 0.6886), (10.89, -34.48, 0.7027), (10.89, 6.884, 0.7027), (10.18, -34.48, 0.6886), (10.18, 6.884, 0.6886), (9.888, -34.48, 0.6544), (9.888, 6.884, 0.6544), (10.18, -34.48, 0.6202), (10.18, 6.884, 0.6202), (1.813, -34.18, -0.6846), (1.813, 7.19, -0.6846), (2.52, -34.18, -0.6705), (2.52, 7.19, -0.6705), (2.813, -34.18, -0.6363), (2.813, 7.19, -0.6363), (2.52, -34.18, -0.6021), (2.52, 7.19, -0.6021), (1.813, -34.18, -0.5879), (1.813, 7.19, -0.5879), (1.106, -34.18, -0.6021), (1.106, 7.19, -0.6021), (0.8127, -34.18, -0.6363), (0.8127, 7.19, -0.6363), (1.106, -34.18, -0.6705), (1.106, 7.19, -0.6705), (6.092, -34.48, -0.7164), (6.092, 6.884, -0.7164), (6.799, -34.48, -0.7022), (6.799, 6.884, -0.7022), (7.092, -34.48, -0.668), (7.092, 6.884, -0.668), (6.799, -34.48, -0.6339), (6.799, 6.884, -0.6339), (6.092, -34.48, -0.6197), (6.092, 6.884, -0.6197), (5.385, -34.48, -0.6339), (5.385, 6.884, -0.6339), (5.092, -34.48, -0.668), (5.092, 6.884, -0.668), (5.385, -34.48, -0.7022), (5.385, 6.884, -0.7022), (10.89, -34.48, -0.721), (10.89, 6.884, -0.721), (11.6, -34.48, -0.7068), (11.6, 6.884, -0.7068), (11.89, -34.48, -0.6726), (11.89, 6.884, -0.6726), (11.6, -34.48, -0.6384), (11.6, 6.884, -0.6384), (10.89, -34.48, -0.6243), (10.89, 6.884, -0.6243), (10.18, -34.48, -0.6384), (10.18, 6.884, -0.6384), (9.888, -34.48, -0.6726), (9.888, 6.884, -0.6726), (10.18, -34.48, -0.7068), (10.18, 6.884, -0.7068)], [], [(0, 1, 3, 2), (2, 3, 5, 4), (4, 5, 7, 6), (6, 7, 9, 8), (8, 9, 11, 10), (10, 11, 13, 12), (3, 1, 15, 13, 11, 9, 7, 5), (12, 13, 15, 14), (14, 15, 1, 0), (0, 2, 4, 6, 8, 10, 12, 14), (16, 17, 19, 18), (18, 19, 21, 20), (20, 21, 23, 22), (22, 23, 25, 24), (24, 25, 27, 26), (26, 27, 29, 28), (19, 17, 31, 29, 27, 25, 23, 21), (28, 29, 31, 30), (30, 31, 17, 16), (16, 18, 20, 22, 24, 26, 28, 30), (32, 33, 35, 34), (34, 35, 37, 36), (36, 37, 39, 38), (38, 39, 41, 40), (40, 41, 43, 42), (42, 43, 45, 44), (35, 33, 47, 45, 43, 41, 39, 37), (44, 45, 47, 46), (46, 47, 33, 32), (32, 34, 36, 38, 40, 42, 44, 46), (48, 49, 51, 50), (50, 51, 53, 52), (52, 53, 55, 54), (54, 55, 57, 56), (56, 57, 59, 58), (58, 59, 61, 60), (51, 49, 63, 61, 59, 57, 55, 53), (60, 61, 63, 62), (62, 63, 49, 48), (48, 50, 52, 54, 56, 58, 60, 62), (64, 65, 67, 66), (66, 67, 69, 68), (68, 69, 71, 70), (70, 71, 73, 72), (72, 73, 75, 74), (74, 75, 77, 76), (67, 65, 79, 77, 75, 73, 71, 69), (76, 77, 79, 78), (78, 79, 65, 64), (64, 66, 68, 70, 72, 74, 76, 78), (80, 81, 83, 82), (82, 83, 85, 84), (84, 85, 87, 86), (86, 87, 89, 88), (88, 89, 91, 90), (90, 91, 93, 92), (83, 81, 95, 93, 91, 89, 87, 85), (92, 93, 95, 94), (94, 95, 81, 80), (80, 82, 84, 86, 88, 90, 92, 94), (96, 97, 99, 98), (98, 99, 101, 100), (100, 101, 103, 102), (102, 103, 105, 104), (104, 105, 107, 106), (106, 107, 109, 108), (99, 97, 111, 109, 107, 105, 103, 101), (108, 109, 111, 110), (110, 111, 97, 96), (96, 98, 100, 102, 104, 106, 108, 110), (112, 113, 115, 114), (114, 115, 117, 116), (116, 117, 119, 118), (118, 119, 121, 120), (120, 121, 123, 122), (122, 123, 125, 124), (115, 113, 127, 125, 123, 121, 119, 117), (124, 125, 127, 126), (126, 127, 113, 112), (112, 114, 116, 118, 120, 122, 124, 126), (128, 129, 131, 130), (130, 131, 133, 132), (132, 133, 135, 134), (134, 135, 137, 136), (136, 137, 139, 138), (138, 139, 141, 140), (131, 129, 143, 141, 139, 137, 135, 133), (140, 141, 143, 142), (142, 143, 129, 128), (128, 130, 132, 134, 136, 138, 140, 142), (144, 145, 147, 146), (146, 147, 149, 148), (148, 149, 151, 150), (150, 151, 153, 152), (152, 153, 155, 154), (154, 155, 157, 156), (147, 145, 159, 157, 155, 153, 151, 149), (156, 157, 159, 158), (158, 159, 145, 144), (144, 146, 148, 150, 152, 154, 156, 158), (160, 161, 163, 162), (162, 163, 165, 164), (164, 165, 167, 166), (166, 167, 169, 168), (168, 169, 171, 170), (170, 171, 173, 172), (163, 161, 175, 173, 171, 169, 167, 165), (172, 173, 175, 174), (174, 175, 161, 160), (160, 162, 164, 166, 168, 170, 172, 174), (176, 177, 179, 178), (178, 179, 181, 180), (180, 181, 183, 182), (182, 183, 185, 184), (184, 185, 187, 186), (186, 187, 189, 188), (179, 177, 191, 189, 187, 185, 183, 181), (188, 189, 191, 190), (190, 191, 177, 176), (176, 178, 180, 182, 184, 186, 188, 190)])
_uv = me_cylinder.uv_layers.new(name='UVMap')
_uv.uv.foreach_set('vector', [1.0, 0.5, 1.0, 1.0, 0.875, 1.0, 0.875, 0.5, 0.875, 0.5, 0.875, 1.0, 0.75, 1.0, 0.75, 0.5, 0.75, 0.5, 0.75, 1.0, 0.625, 1.0, 0.625, 0.5, 0.625, 0.5, 0.625, 1.0, 0.5, 1.0, 0.5, 0.5, 0.5, 0.5, 0.5, 1.0, 0.375, 1.0, 0.375, 0.5, 0.375, 0.5, 0.375, 1.0, 0.25, 1.0, 0.25, 0.5, 0.4197, 0.4197, 0.25, 0.49, 0.08029, 0.4197, 0.01, 0.25, 0.08029, 0.08029, 0.25, 0.01, 0.4197, 0.08029, 0.49, 0.25, 0.25, 0.5, 0.25, 1.0, 0.125, 1.0, 0.125, 0.5, 0.125, 0.5, 0.125, 1.0, 0.0, 1.0, 0.0, 0.5, 0.75, 0.49, 0.9197, 0.4197, 0.99, 0.25, 0.9197, 0.08029, 0.75, 0.01, 0.5803, 0.08029, 0.51, 0.25, 0.5803, 0.4197, 1.0, 0.5, 1.0, 1.0, 0.875, 1.0, 0.875, 0.5, 0.875, 0.5, 0.875, 1.0, 0.75, 1.0, 0.75, 0.5, 0.75, 0.5, 0.75, 1.0, 0.625, 1.0, 0.625, 0.5, 0.625, 0.5, 0.625, 1.0, 0.5, 1.0, 0.5, 0.5, 0.5, 0.5, 0.5, 1.0, 0.375, 1.0, 0.375, 0.5, 0.375, 0.5, 0.375, 1.0, 0.25, 1.0, 0.25, 0.5, 0.4197, 0.4197, 0.25, 0.49, 0.08029, 0.4197, 0.01, 0.25, 0.08029, 0.08029, 0.25, 0.01, 0.4197, 0.08029, 0.49, 0.25, 0.25, 0.5, 0.25, 1.0, 0.125, 1.0, 0.125, 0.5, 0.125, 0.5, 0.125, 1.0, 0.0, 1.0, 0.0, 0.5, 0.75, 0.49, 0.9197, 0.4197, 0.99, 0.25, 0.9197, 0.08029, 0.75, 0.01, 0.5803, 0.08029, 0.51, 0.25, 0.5803, 0.4197, 1.0, 0.5, 1.0, 1.0, 0.875, 1.0, 0.875, 0.5, 0.875, 0.5, 0.875, 1.0, 0.75, 1.0, 0.75, 0.5, 0.75, 0.5, 0.75, 1.0, 0.625, 1.0, 0.625, 0.5, 0.625, 0.5, 0.625, 1.0, 0.5, 1.0, 0.5, 0.5, 0.5, 0.5, 0.5, 1.0, 0.375, 1.0, 0.375, 0.5, 0.375, 0.5, 0.375, 1.0, 0.25, 1.0, 0.25, 0.5, 0.4197, 0.4197, 0.25, 0.49, 0.08029, 0.4197, 0.01, 0.25, 0.08029, 0.08029, 0.25, 0.01, 0.4197, 0.08029, 0.49, 0.25, 0.25, 0.5, 0.25, 1.0, 0.125, 1.0, 0.125, 0.5, 0.125, 0.5, 0.125, 1.0, 0.0, 1.0, 0.0, 0.5, 0.75, 0.49, 0.9197, 0.4197, 0.99, 0.25, 0.9197, 0.08029, 0.75, 0.01, 0.5803, 0.08029, 0.51, 0.25, 0.5803, 0.4197, 1.0, 0.5, 1.0, 1.0, 0.875, 1.0, 0.875, 0.5, 0.875, 0.5, 0.875, 1.0, 0.75, 1.0, 0.75, 0.5, 0.75, 0.5, 0.75, 1.0, 0.625, 1.0, 0.625, 0.5, 0.625, 0.5, 0.625, 1.0, 0.5, 1.0, 0.5, 0.5, 0.5, 0.5, 0.5, 1.0, 0.375, 1.0, 0.375, 0.5, 0.375, 0.5, 0.375, 1.0, 0.25, 1.0, 0.25, 0.5, 0.4197, 0.4197, 0.25, 0.49, 0.08029, 0.4197, 0.01, 0.25, 0.08029, 0.08029, 0.25, 0.01, 0.4197, 0.08029, 0.49, 0.25, 0.25, 0.5, 0.25, 1.0, 0.125, 1.0, 0.125, 0.5, 0.125, 0.5, 0.125, 1.0, 0.0, 1.0, 0.0, 0.5, 0.75, 0.49, 0.9197, 0.4197, 0.99, 0.25, 0.9197, 0.08029, 0.75, 0.01, 0.5803, 0.08029, 0.51, 0.25, 0.5803, 0.4197, 1.0, 0.5, 1.0, 1.0, 0.875, 1.0, 0.875, 0.5, 0.875, 0.5, 0.875, 1.0, 0.75, 1.0, 0.75, 0.5, 0.75, 0.5, 0.75, 1.0, 0.625, 1.0, 0.625, 0.5, 0.625, 0.5, 0.625, 1.0, 0.5, 1.0, 0.5, 0.5, 0.5, 0.5, 0.5, 1.0, 0.375, 1.0, 0.375, 0.5, 0.375, 0.5, 0.375, 1.0, 0.25, 1.0, 0.25, 0.5, 0.4197, 0.4197, 0.25, 0.49, 0.08029, 0.4197, 0.01, 0.25, 0.08029, 0.08029, 0.25, 0.01, 0.4197, 0.08029, 0.49, 0.25, 0.25, 0.5, 0.25, 1.0, 0.125, 1.0, 0.125, 0.5, 0.125, 0.5, 0.125, 1.0, 0.0, 1.0, 0.0, 0.5, 0.75, 0.49, 0.9197, 0.4197, 0.99, 0.25, 0.9197, 0.08029, 0.75, 0.01, 0.5803, 0.08029, 0.51, 0.25, 0.5803, 0.4197, 1.0, 0.5, 1.0, 1.0, 0.875, 1.0, 0.875, 0.5, 0.875, 0.5, 0.875, 1.0, 0.75, 1.0, 0.75, 0.5, 0.75, 0.5, 0.75, 1.0, 0.625, 1.0, 0.625, 0.5, 0.625, 0.5, 0.625, 1.0, 0.5, 1.0, 0.5, 0.5, 0.5, 0.5, 0.5, 1.0, 0.375, 1.0, 0.375, 0.5, 0.375, 0.5, 0.375, 1.0, 0.25, 1.0, 0.25, 0.5, 0.4197, 0.4197, 0.25, 0.49, 0.08029, 0.4197, 0.01, 0.25, 0.08029, 0.08029, 0.25, 0.01, 0.4197, 0.08029, 0.49, 0.25, 0.25, 0.5, 0.25, 1.0, 0.125, 1.0, 0.125, 0.5, 0.125, 0.5, 0.125, 1.0, 0.0, 1.0, 0.0, 0.5, 0.75, 0.49, 0.9197, 0.4197, 0.99, 0.25, 0.9197, 0.08029, 0.75, 0.01, 0.5803, 0.08029, 0.51, 0.25, 0.5803, 0.4197, 1.0, 0.5, 1.0, 1.0, 0.875, 1.0, 0.875, 0.5, 0.875, 0.5, 0.875, 1.0, 0.75, 1.0, 0.75, 0.5, 0.75, 0.5, 0.75, 1.0, 0.625, 1.0, 0.625, 0.5, 0.625, 0.5, 0.625, 1.0, 0.5, 1.0, 0.5, 0.5, 0.5, 0.5, 0.5, 1.0, 0.375, 1.0, 0.375, 0.5, 0.375, 0.5, 0.375, 1.0, 0.25, 1.0, 0.25, 0.5, 0.4197, 0.4197, 0.25, 0.49, 0.08029, 0.4197, 0.01, 0.25, 0.08029, 0.08029, 0.25, 0.01, 0.4197, 0.08029, 0.49, 0.25, 0.25, 0.5, 0.25, 1.0, 0.125, 1.0, 0.125, 0.5, 0.125, 0.5, 0.125, 1.0, 0.0, 1.0, 0.0, 0.5, 0.75, 0.49, 0.9197, 0.4197, 0.99, 0.25, 0.9197, 0.08029, 0.75, 0.01, 0.5803, 0.08029, 0.51, 0.25, 0.5803, 0.4197, 1.0, 0.5, 1.0, 1.0, 0.875, 1.0, 0.875, 0.5, 0.875, 0.5, 0.875, 1.0, 0.75, 1.0, 0.75, 0.5, 0.75, 0.5, 0.75, 1.0, 0.625, 1.0, 0.625, 0.5, 0.625, 0.5, 0.625, 1.0, 0.5, 1.0, 0.5, 0.5, 0.5, 0.5, 0.5, 1.0, 0.375, 1.0, 0.375, 0.5, 0.375, 0.5, 0.375, 1.0, 0.25, 1.0, 0.25, 0.5, 0.4197, 0.4197, 0.25, 0.49, 0.08029, 0.4197, 0.01, 0.25, 0.08029, 0.08029, 0.25, 0.01, 0.4197, 0.08029, 0.49, 0.25, 0.25, 0.5, 0.25, 1.0, 0.125, 1.0, 0.125, 0.5, 0.125, 0.5, 0.125, 1.0, 0.0, 1.0, 0.0, 0.5, 0.75, 0.49, 0.9197, 0.4197, 0.99, 0.25, 0.9197, 0.08029, 0.75, 0.01, 0.5803, 0.08029, 0.51, 0.25, 0.5803, 0.4197, 1.0, 0.5, 1.0, 1.0, 0.875, 1.0, 0.875, 0.5, 0.875, 0.5, 0.875, 1.0, 0.75, 1.0, 0.75, 0.5, 0.75, 0.5, 0.75, 1.0, 0.625, 1.0, 0.625, 0.5, 0.625, 0.5, 0.625, 1.0, 0.5, 1.0, 0.5, 0.5, 0.5, 0.5, 0.5, 1.0, 0.375, 1.0, 0.375, 0.5, 0.375, 0.5, 0.375, 1.0, 0.25, 1.0, 0.25, 0.5, 0.4197, 0.4197, 0.25, 0.49, 0.08029, 0.4197, 0.01, 0.25, 0.08029, 0.08029, 0.25, 0.01, 0.4197, 0.08029, 0.49, 0.25, 0.25, 0.5, 0.25, 1.0, 0.125, 1.0, 0.125, 0.5, 0.125, 0.5, 0.125, 1.0, 0.0, 1.0, 0.0, 0.5, 0.75, 0.49, 0.9197, 0.4197, 0.99, 0.25, 0.9197, 0.08029, 0.75, 0.01, 0.5803, 0.08029, 0.51, 0.25, 0.5803, 0.4197, 1.0, 0.5, 1.0, 1.0, 0.875, 1.0, 0.875, 0.5, 0.875, 0.5, 0.875, 1.0, 0.75, 1.0, 0.75, 0.5, 0.75, 0.5, 0.75, 1.0, 0.625, 1.0, 0.625, 0.5, 0.625, 0.5, 0.625, 1.0, 0.5, 1.0, 0.5, 0.5, 0.5, 0.5, 0.5, 1.0, 0.375, 1.0, 0.375, 0.5, 0.375, 0.5, 0.375, 1.0, 0.25, 1.0, 0.25, 0.5, 0.4197, 0.4197, 0.25, 0.49, 0.08029, 0.4197, 0.01, 0.25, 0.08029, 0.08029, 0.25, 0.01, 0.4197, 0.08029, 0.49, 0.25, 0.25, 0.5, 0.25, 1.0, 0.125, 1.0, 0.125, 0.5, 0.125, 0.5, 0.125, 1.0, 0.0, 1.0, 0.0, 0.5, 0.75, 0.49, 0.9197, 0.4197, 0.99, 0.25, 0.9197, 0.08029, 0.75, 0.01, 0.5803, 0.08029, 0.51, 0.25, 0.5803, 0.4197, 1.0, 0.5, 1.0, 1.0, 0.875, 1.0, 0.875, 0.5, 0.875, 0.5, 0.875, 1.0, 0.75, 1.0, 0.75, 0.5, 0.75, 0.5, 0.75, 1.0, 0.625, 1.0, 0.625, 0.5, 0.625, 0.5, 0.625, 1.0, 0.5, 1.0, 0.5, 0.5, 0.5, 0.5, 0.5, 1.0, 0.375, 1.0, 0.375, 0.5, 0.375, 0.5, 0.375, 1.0, 0.25, 1.0, 0.25, 0.5, 0.4197, 0.4197, 0.25, 0.49, 0.08029, 0.4197, 0.01, 0.25, 0.08029, 0.08029, 0.25, 0.01, 0.4197, 0.08029, 0.49, 0.25, 0.25, 0.5, 0.25, 1.0, 0.125, 1.0, 0.125, 0.5, 0.125, 0.5, 0.125, 1.0, 0.0, 1.0, 0.0, 0.5, 0.75, 0.49, 0.9197, 0.4197, 0.99, 0.25, 0.9197, 0.08029, 0.75, 0.01, 0.5803, 0.08029, 0.51, 0.25, 0.5803, 0.4197, 1.0, 0.5, 1.0, 1.0, 0.875, 1.0, 0.875, 0.5, 0.875, 0.5, 0.875, 1.0, 0.75, 1.0, 0.75, 0.5, 0.75, 0.5, 0.75, 1.0, 0.625, 1.0, 0.625, 0.5, 0.625, 0.5, 0.625, 1.0, 0.5, 1.0, 0.5, 0.5, 0.5, 0.5, 0.5, 1.0, 0.375, 1.0, 0.375, 0.5, 0.375, 0.5, 0.375, 1.0, 0.25, 1.0, 0.25, 0.5, 0.4197, 0.4197, 0.25, 0.49, 0.08029, 0.4197, 0.01, 0.25, 0.08029, 0.08029, 0.25, 0.01, 0.4197, 0.08029, 0.49, 0.25, 0.25, 0.5, 0.25, 1.0, 0.125, 1.0, 0.125, 0.5, 0.125, 0.5, 0.125, 1.0, 0.0, 1.0, 0.0, 0.5, 0.75, 0.49, 0.9197, 0.4197, 0.99, 0.25, 0.9197, 0.08029, 0.75, 0.01, 0.5803, 0.08029, 0.51, 0.25, 0.5803, 0.4197])
me_cylinder.materials.append(mat_wood)
me_cylinder.update()

# ---- objects
ob_cube = bpy.data.objects.new('Cube', me_cube)
ob_cube_001 = bpy.data.objects.new('Cube.001', me_cube_001)
ob_cylinder = bpy.data.objects.new('Cylinder', me_cylinder)

# ---- transforms, parenting, visibility, modifiers, constraints
ob_cube.location = (0.0, 0.0, 1.0)
ob_cube.lock_rotations_4d = False
ob_cube.empty_display_type = 'ARROWS'
ob_cube.lineart.crease_threshold = 0.0
ob_cube_001.location = (0.00484, 0.0, 2.168)
ob_cube_001.scale = (0.5853, 0.5853, 0.5853)
ob_cylinder.location = (-0.00313, 0.4766, 2.627)
ob_cylinder.rotation_euler = (-0.0, 1.571, 0.0)
ob_cylinder.scale = (0.03566, 0.03566, 0.7376)

# ---- collection membership
col_collection.objects.link(ob_cube)
col_collection.objects.link(ob_cube_001)
col_collection.objects.link(ob_cylinder)

# ---- scene / render settings (as saved in the file)
scene.frame_start = 1; scene.frame_end = 250; scene.frame_set(1)
scene.render.engine = 'BLENDER_EEVEE_NEXT'
scene.cycles.sampling_pattern = 'TABULATED_SOBOL'
scene.eevee.ray_tracing_options.trace_max_roughness = 0.0
bpy.context.view_layer.update()

# ---- added for rendering (the .blend has no active camera and no usable light): camera, sun
cam_auto = bpy.data.cameras.new('AutoCamera')
cam_auto.lens = 50.0
cam_auto.sensor_width = 36.0
cam_auto.clip_end = 1000.0
ob_auto_camera = bpy.data.objects.new('AutoCamera', cam_auto)
scene.collection.objects.link(ob_auto_camera)
ob_auto_camera.location = (3.86242, -4.63491, 4.62512)
ob_auto_camera.rotation_euler = (1.09748, -7.21219e-08, 0.694738)
scene.camera = ob_auto_camera
light_auto_sun = bpy.data.lights.new('AutoSun', 'SUN')
light_auto_sun.energy = 3.0
light_auto_sun.angle = 0.0523599
ob_auto_sun = bpy.data.objects.new('AutoSun', light_auto_sun)
scene.collection.objects.link(ob_auto_sun)
ob_auto_sun.rotation_euler = (0.872665, 0.174533, 0.523599)
bpy.context.view_layer.update()
